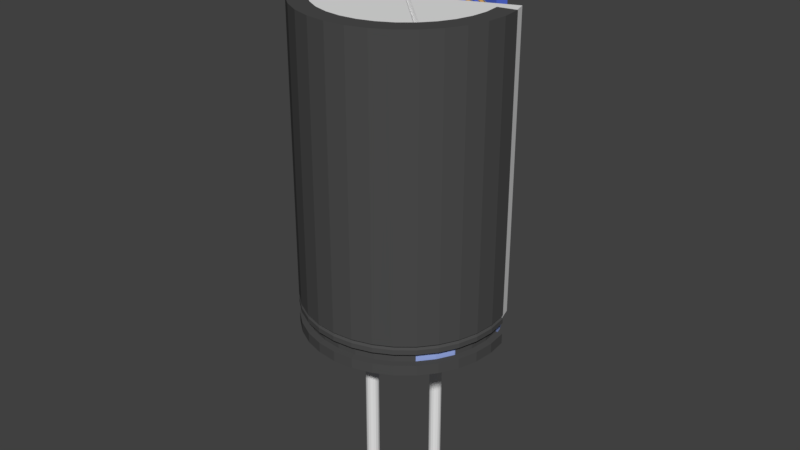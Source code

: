 # Source: kondenrazv.blend  (saved by Blender 2.79.0; exported with 4.5.12 LTS)
import bpy
from mathutils import Matrix  # noqa: F401  (used for matrix-valued properties, if any)

bpy.ops.wm.read_factory_settings(use_empty=True)
scene = bpy.context.scene
scene.name = 'Scene'

# ---- collections
col_collection_1 = bpy.data.collections.new('Collection 1'); scene.collection.children.link(col_collection_1)

# ---- materials (node trees are filled in below, after node groups)
mat_material_005 = bpy.data.materials.new('Material.005')
mat_material_005.alpha_threshold = 0.0
mat_material_005.use_transparent_shadow = False
mat_material_005.diffuse_color = (0.8, 0.4367, 0.1402, 1.0)
mat_material_005.roughness = 0.5
mat_material_004 = bpy.data.materials.new('Material.004')
mat_material_004.alpha_threshold = 0.0
mat_material_004.use_transparent_shadow = False
mat_material_004.diffuse_color = (0.3506, 0.3506, 0.3506, 1.0)
mat_material_004.roughness = 0.5
mat_material_006 = bpy.data.materials.new('Material.006')
mat_material_006.alpha_threshold = 0.0
mat_material_006.use_transparent_shadow = False
mat_material_006.diffuse_color = (0.1055, 0.1811, 0.8, 1.0)
mat_material_006.roughness = 0.5
mat_material_001 = bpy.data.materials.new('Material.001')
mat_material_001.alpha_threshold = 0.0
mat_material_001.use_transparent_shadow = False
mat_material_001.roughness = 0.5
mat_material_003 = bpy.data.materials.new('Material.003')
mat_material_003.alpha_threshold = 0.0
mat_material_003.use_transparent_shadow = False
mat_material_003.diffuse_color = (0.07324, 0.07324, 0.07324, 1.0)
mat_material_003.roughness = 0.5
mat_material_002 = bpy.data.materials.new('Material.002')
mat_material_002.alpha_threshold = 0.0
mat_material_002.use_transparent_shadow = False
mat_material_002.diffuse_color = (0.317, 0.414, 0.8, 1.0)
mat_material_002.roughness = 0.5

# ---- material node trees

# ---- world
world_world = bpy.data.worlds.new('World'); scene.world = world_world
world_world.color = (0.05088, 0.05088, 0.05088)
world_world.use_sun_shadow = False
world_world.sun_shadow_jitter_overblur = 0.0
world_world.cycles.sampling_method = 'MANUAL'

# ---- meshes
me_cylinder_044 = bpy.data.meshes.new('Cylinder.044')
me_cylinder_044.from_pydata([(3.033e-08, 0.2576, 0.6652), (3.033e-08, 0.2576, 3.97), (0.05025, 0.2526, 0.6652), (0.05025, 0.2526, 3.97), (0.09857, 0.238, 0.6652), (0.09857, 0.238, 3.97), (0.1431, 0.2142, 0.6652), (0.1431, 0.2142, 3.97), (0.1821, 0.1821, 0.6652), (0.1821, 0.1821, 3.97), (0.2142, 0.1431, 0.6652), (0.2142, 0.1431, 3.97), (0.238, 0.09857, 0.6652), (0.238, 0.09857, 3.97), (0.2526, 0.05025, 0.6652), (0.2526, 0.05025, 3.97), (0.2576, 2.52e-07, 0.6652), (0.2576, 2.52e-07, 3.97), (0.2526, -0.05025, 0.6652), (0.2526, -0.05025, 3.97), (0.238, -0.09857, 0.6652), (0.238, -0.09857, 3.97), (0.2142, -0.1431, 0.6652), (0.2142, -0.1431, 3.97), (0.1821, -0.1821, 0.6652), (0.1821, -0.1821, 3.97), (0.1431, -0.2142, 0.6652), (0.1431, -0.2142, 3.97), (0.09857, -0.238, 0.6652), (0.09857, -0.238, 3.97), (0.05025, -0.2526, 0.6652), (0.05025, -0.2526, 3.97), (-5.36e-08, -0.2576, 0.6652), (-5.36e-08, -0.2576, 3.97), (-0.05025, -0.2526, 0.6652), (-0.05025, -0.2526, 3.97), (-0.09857, -0.238, 0.6652), (-0.09857, -0.238, 3.97), (-0.1431, -0.2142, 0.6652), (-0.1431, -0.2142, 3.97), (-0.1821, -0.1821, 0.6652), (-0.1821, -0.1821, 3.97), (-0.2142, -0.1431, 0.6652), (-0.2142, -0.1431, 3.97), (-0.238, -0.09857, 0.6652), (-0.238, -0.09857, 3.97), (-0.2526, -0.05025, 0.6652), (-0.2526, -0.05025, 3.97), (-0.2576, 4.812e-07, 0.6652), (-0.2576, 4.812e-07, 3.97), (-0.2526, 0.05025, 0.6652), (-0.2526, 0.05025, 3.97), (-0.238, 0.09857, 0.6652), (-0.238, 0.09857, 3.97), (-0.2142, 0.1431, 0.6652), (-0.2142, 0.1431, 3.97), (-0.1821, 0.1821, 0.6652), (-0.1821, 0.1821, 3.97), (-0.1431, 0.2142, 0.6652), (-0.1431, 0.2142, 3.97), (-0.09857, 0.238, 0.6652), (-0.09857, 0.238, 3.97), (-0.05025, 0.2526, 0.6652), (-0.05025, 0.2526, 3.97)], [], [(0, 1, 3, 2), (2, 3, 5, 4), (4, 5, 7, 6), (6, 7, 9, 8), (8, 9, 11, 10), (10, 11, 13, 12), (12, 13, 15, 14), (14, 15, 17, 16), (16, 17, 19, 18), (18, 19, 21, 20), (20, 21, 23, 22), (22, 23, 25, 24), (24, 25, 27, 26), (26, 27, 29, 28), (28, 29, 31, 30), (30, 31, 33, 32), (32, 33, 35, 34), (34, 35, 37, 36), (36, 37, 39, 38), (38, 39, 41, 40), (40, 41, 43, 42), (42, 43, 45, 44), (44, 45, 47, 46), (46, 47, 49, 48), (48, 49, 51, 50), (50, 51, 53, 52), (52, 53, 55, 54), (54, 55, 57, 56), (56, 57, 59, 58), (58, 59, 61, 60), (3, 1, 63, 61, 59, 57, 55, 53, 51, 49, 47, 45, 43, 41, 39, 37, 35, 33, 31, 29, 27, 25, 23, 21, 19, 17, 15, 13, 11, 9, 7, 5), (60, 61, 63, 62), (62, 63, 1, 0), (0, 2, 4, 6, 8, 10, 12, 14, 16, 18, 20, 22, 24, 26, 28, 30, 32, 34, 36, 38, 40, 42, 44, 46, 48, 50, 52, 54, 56, 58, 60, 62)])
me_cylinder_044.materials.append(mat_material_005)
me_cylinder_044.use_remesh_preserve_volume = False
me_cylinder_044.use_remesh_preserve_attributes = False
me_cylinder_044.use_mirror_vertex_groups = False
me_cylinder_044.update()
me_cylinder_043 = bpy.data.meshes.new('Cylinder.043')
me_cylinder_043.from_pydata([(-7.396e-09, 1.137, 0.6671), (-7.396e-09, 1.137, 3.98), (0.2217, 1.115, 0.6671), (0.2217, 1.115, 3.98), (0.435, 1.05, 0.6671), (0.435, 1.05, 3.98), (0.6315, 0.9451, 0.6671), (0.6315, 0.9451, 3.98), (0.8037, 0.8037, 0.6671), (0.8037, 0.8037, 3.98), (0.9451, 0.6315, 0.6671), (0.9451, 0.6315, 3.98), (1.05, 0.435, 0.6671), (1.05, 0.435, 3.98), (1.115, 0.2217, 0.6671), (1.115, 0.2217, 3.98), (1.137, 4.239e-08, 0.6671), (1.137, 4.239e-08, 3.98), (1.115, -0.2217, 0.6671), (1.115, -0.2217, 3.98), (1.05, -0.435, 0.6671), (1.05, -0.435, 3.98), (0.9451, -0.6315, 0.6671), (0.9451, -0.6315, 3.98), (0.8037, -0.8037, 0.6671), (0.8037, -0.8037, 3.98), (0.6315, -0.9451, 0.6671), (0.6315, -0.9451, 3.98), (0.435, -1.05, 0.6671), (0.435, -1.05, 3.98), (0.2217, -1.115, 0.6671), (0.2217, -1.115, 3.98), (-3.778e-07, -1.137, 0.6671), (-3.778e-07, -1.137, 3.98), (-0.2217, -1.115, 0.6671), (-0.2217, -1.115, 3.98), (-0.435, -1.05, 0.6671), (-0.435, -1.05, 3.98), (-0.6315, -0.9451, 0.6671), (-0.6315, -0.9451, 3.98), (-0.8037, -0.8037, 0.6671), (-0.8037, -0.8037, 3.98), (-0.9451, -0.6315, 0.6671), (-0.9451, -0.6315, 3.98), (-1.05, -0.435, 0.6671), (-1.05, -0.435, 3.98), (-1.115, -0.2217, 0.6671), (-1.115, -0.2217, 3.98), (-1.137, 1.054e-06, 0.6671), (-1.137, 1.054e-06, 3.98), (-1.115, 0.2217, 0.6671), (-1.115, 0.2217, 3.98), (-1.05, 0.435, 0.6671), (-1.05, 0.435, 3.98), (-0.9451, 0.6315, 0.6671), (-0.9451, 0.6315, 3.98), (-0.8037, 0.8037, 0.6671), (-0.8037, 0.8037, 3.98), (-0.6315, 0.9451, 0.6671), (-0.6315, 0.9451, 3.98), (-0.435, 1.05, 0.6671), (-0.435, 1.05, 3.98), (-0.2217, 1.115, 0.6671), (-0.2217, 1.115, 3.98)], [], [(0, 1, 3, 2), (2, 3, 5, 4), (4, 5, 7, 6), (6, 7, 9, 8), (8, 9, 11, 10), (10, 11, 13, 12), (12, 13, 15, 14), (14, 15, 17, 16), (16, 17, 19, 18), (18, 19, 21, 20), (20, 21, 23, 22), (22, 23, 25, 24), (24, 25, 27, 26), (26, 27, 29, 28), (28, 29, 31, 30), (30, 31, 33, 32), (32, 33, 35, 34), (34, 35, 37, 36), (36, 37, 39, 38), (38, 39, 41, 40), (40, 41, 43, 42), (42, 43, 45, 44), (44, 45, 47, 46), (46, 47, 49, 48), (48, 49, 51, 50), (50, 51, 53, 52), (52, 53, 55, 54), (54, 55, 57, 56), (56, 57, 59, 58), (58, 59, 61, 60), (60, 61, 63, 62), (62, 63, 1, 0)])
me_cylinder_043.materials.append(mat_material_004)
me_cylinder_043.use_remesh_preserve_volume = False
me_cylinder_043.use_remesh_preserve_attributes = False
me_cylinder_043.use_mirror_vertex_groups = False
me_cylinder_043.update()
me_cylinder_042 = bpy.data.meshes.new('Cylinder.042')
me_cylinder_042.from_pydata([(-2.641e-09, 1.11, 0.6671), (-2.641e-09, 1.11, 3.98), (0.2172, 1.089, 0.6671), (0.2172, 1.089, 3.98), (0.4261, 1.025, 0.6671), (0.4261, 1.025, 3.98), (0.6186, 0.9228, 0.6671), (0.6186, 0.9228, 3.98), (0.7874, 0.7848, 0.6671), (0.7874, 0.7848, 3.98), (0.9259, 0.6166, 0.6671), (0.9259, 0.6166, 3.98), (1.029, 0.4247, 0.6671), (1.029, 0.4247, 3.98), (1.092, 0.2165, 0.6671), (1.092, 0.2165, 3.98), (1.114, 5.051e-08, 0.6671), (1.114, 5.051e-08, 3.98), (1.092, -0.2165, 0.6671), (1.092, -0.2165, 3.98), (1.029, -0.4247, 0.6671), (1.029, -0.4247, 3.98), (0.9259, -0.6166, 0.6671), (0.9259, -0.6166, 3.98), (0.7874, -0.7848, 0.6671), (0.7874, -0.7848, 3.98), (0.6186, -0.9228, 0.6671), (0.6186, -0.9228, 3.98), (0.4261, -1.025, 0.6671), (0.4261, -1.025, 3.98), (0.2172, -1.089, 0.6671), (0.2172, -1.089, 3.98), (-3.655e-07, -1.11, 0.6671), (-3.655e-07, -1.11, 3.98), (-0.2172, -1.089, 0.6671), (-0.2172, -1.089, 3.98), (-0.4261, -1.025, 0.6671), (-0.4261, -1.025, 3.98), (-0.6186, -0.9228, 0.6671), (-0.6186, -0.9228, 3.98), (-0.7874, -0.7848, 0.6671), (-0.7874, -0.7848, 3.98), (-0.9259, -0.6166, 0.6671), (-0.9259, -0.6166, 3.98), (-1.029, -0.4247, 0.6671), (-1.029, -0.4247, 3.98), (-1.092, -0.2165, 0.6671), (-1.092, -0.2165, 3.98), (-1.114, 1.038e-06, 0.6671), (-1.114, 1.038e-06, 3.98), (-1.092, 0.2165, 0.6671), (-1.092, 0.2165, 3.98), (-1.029, 0.4247, 0.6671), (-1.029, 0.4247, 3.98), (-0.9259, 0.6166, 0.6671), (-0.9259, 0.6166, 3.98), (-0.7874, 0.7848, 0.6671), (-0.7874, 0.7848, 3.98), (-0.6186, 0.9228, 0.6671), (-0.6186, 0.9228, 3.98), (-0.4261, 1.025, 0.6671), (-0.4261, 1.025, 3.98), (-0.2172, 1.089, 0.6671), (-0.2172, 1.089, 3.98)], [], [(0, 1, 3, 2), (2, 3, 5, 4), (4, 5, 7, 6), (6, 7, 9, 8), (8, 9, 11, 10), (10, 11, 13, 12), (12, 13, 15, 14), (14, 15, 17, 16), (16, 17, 19, 18), (18, 19, 21, 20), (20, 21, 23, 22), (22, 23, 25, 24), (24, 25, 27, 26), (26, 27, 29, 28), (28, 29, 31, 30), (30, 31, 33, 32), (32, 33, 35, 34), (34, 35, 37, 36), (36, 37, 39, 38), (38, 39, 41, 40), (40, 41, 43, 42), (42, 43, 45, 44), (44, 45, 47, 46), (46, 47, 49, 48), (48, 49, 51, 50), (50, 51, 53, 52), (52, 53, 55, 54), (54, 55, 57, 56), (56, 57, 59, 58), (58, 59, 61, 60), (60, 61, 63, 62), (62, 63, 1, 0)])
me_cylinder_042.materials.append(mat_material_005)
me_cylinder_042.use_remesh_preserve_volume = False
me_cylinder_042.use_remesh_preserve_attributes = False
me_cylinder_042.use_mirror_vertex_groups = False
me_cylinder_042.update()
me_cylinder_041 = bpy.data.meshes.new('Cylinder.041')
me_cylinder_041.from_pydata([(2.568e-09, 1.042, 0.6671), (2.568e-09, 1.042, 3.98), (0.2045, 1.022, 0.6671), (0.2045, 1.022, 3.98), (0.4011, 0.9624, 0.6671), (0.4011, 0.9624, 3.98), (0.5823, 0.8661, 0.6671), (0.5823, 0.8661, 3.98), (0.7412, 0.7366, 0.6671), (0.7412, 0.7366, 3.98), (0.8715, 0.5787, 0.6671), (0.8715, 0.5787, 3.98), (0.9684, 0.3986, 0.6671), (0.9684, 0.3986, 3.98), (1.028, 0.2032, 0.6671), (1.028, 0.2032, 3.98), (1.048, 6.483e-08, 0.6671), (1.048, 6.483e-08, 3.98), (1.028, -0.2032, 0.6671), (1.028, -0.2032, 3.98), (0.9684, -0.3986, 0.6671), (0.9684, -0.3986, 3.98), (0.8715, -0.5787, 0.6671), (0.8715, -0.5787, 3.98), (0.7412, -0.7366, 0.6671), (0.7412, -0.7366, 3.98), (0.5823, -0.8661, 0.6671), (0.5823, -0.8661, 3.98), (0.4011, -0.9624, 0.6671), (0.4011, -0.9624, 3.98), (0.2045, -1.022, 0.6671), (0.2045, -1.022, 3.98), (-3.39e-07, -1.042, 0.6671), (-3.39e-07, -1.042, 3.98), (-0.2045, -1.022, 0.6671), (-0.2045, -1.022, 3.98), (-0.4011, -0.9624, 0.6671), (-0.4011, -0.9624, 3.98), (-0.5823, -0.8661, 0.6671), (-0.5823, -0.8661, 3.98), (-0.7412, -0.7366, 0.6671), (-0.7412, -0.7366, 3.98), (-0.8715, -0.5787, 0.6671), (-0.8715, -0.5787, 3.98), (-0.9684, -0.3986, 0.6671), (-0.9684, -0.3986, 3.98), (-1.028, -0.2032, 0.6671), (-1.028, -0.2032, 3.98), (-1.048, 9.92e-07, 0.6671), (-1.048, 9.92e-07, 3.98), (-1.028, 0.2032, 0.6671), (-1.028, 0.2032, 3.98), (-0.9684, 0.3986, 0.6671), (-0.9684, 0.3986, 3.98), (-0.8715, 0.5787, 0.6671), (-0.8715, 0.5787, 3.98), (-0.7412, 0.7366, 0.6671), (-0.7412, 0.7366, 3.98), (-0.5823, 0.8661, 0.6671), (-0.5823, 0.8661, 3.98), (-0.4011, 0.9624, 0.6671), (-0.4011, 0.9624, 3.98), (-0.2045, 1.022, 0.6671), (-0.2045, 1.022, 3.98)], [], [(0, 1, 3, 2), (2, 3, 5, 4), (4, 5, 7, 6), (6, 7, 9, 8), (8, 9, 11, 10), (10, 11, 13, 12), (12, 13, 15, 14), (14, 15, 17, 16), (16, 17, 19, 18), (18, 19, 21, 20), (20, 21, 23, 22), (22, 23, 25, 24), (24, 25, 27, 26), (26, 27, 29, 28), (28, 29, 31, 30), (30, 31, 33, 32), (32, 33, 35, 34), (34, 35, 37, 36), (36, 37, 39, 38), (38, 39, 41, 40), (40, 41, 43, 42), (42, 43, 45, 44), (44, 45, 47, 46), (46, 47, 49, 48), (48, 49, 51, 50), (50, 51, 53, 52), (52, 53, 55, 54), (54, 55, 57, 56), (56, 57, 59, 58), (58, 59, 61, 60), (60, 61, 63, 62), (62, 63, 1, 0)])
me_cylinder_041.materials.append(mat_material_006)
me_cylinder_041.use_remesh_preserve_volume = False
me_cylinder_041.use_remesh_preserve_attributes = False
me_cylinder_041.use_mirror_vertex_groups = False
me_cylinder_041.update()
me_cylinder_040 = bpy.data.meshes.new('Cylinder.040')
me_cylinder_040.from_pydata([(2.568e-09, 1.042, 0.6671), (2.568e-09, 1.042, 3.98), (0.2045, 1.022, 0.6671), (0.2045, 1.022, 3.98), (0.4011, 0.9624, 0.6671), (0.4011, 0.9624, 3.98), (0.5823, 0.8661, 0.6671), (0.5823, 0.8661, 3.98), (0.7412, 0.7366, 0.6671), (0.7412, 0.7366, 3.98), (0.8715, 0.5787, 0.6671), (0.8715, 0.5787, 3.98), (0.9684, 0.3986, 0.6671), (0.9684, 0.3986, 3.98), (1.028, 0.2032, 0.6671), (1.028, 0.2032, 3.98), (1.048, 6.483e-08, 0.6671), (1.048, 6.483e-08, 3.98), (1.028, -0.2032, 0.6671), (1.028, -0.2032, 3.98), (0.9684, -0.3986, 0.6671), (0.9684, -0.3986, 3.98), (0.8715, -0.5787, 0.6671), (0.8715, -0.5787, 3.98), (0.7412, -0.7366, 0.6671), (0.7412, -0.7366, 3.98), (0.5823, -0.8661, 0.6671), (0.5823, -0.8661, 3.98), (0.4011, -0.9624, 0.6671), (0.4011, -0.9624, 3.98), (0.2045, -1.022, 0.6671), (0.2045, -1.022, 3.98), (-3.39e-07, -1.042, 0.6671), (-3.39e-07, -1.042, 3.98), (-0.2045, -1.022, 0.6671), (-0.2045, -1.022, 3.98), (-0.4011, -0.9624, 0.6671), (-0.4011, -0.9624, 3.98), (-0.5823, -0.8661, 0.6671), (-0.5823, -0.8661, 3.98), (-0.7412, -0.7366, 0.6671), (-0.7412, -0.7366, 3.98), (-0.8715, -0.5787, 0.6671), (-0.8715, -0.5787, 3.98), (-0.9684, -0.3986, 0.6671), (-0.9684, -0.3986, 3.98), (-1.028, -0.2032, 0.6671), (-1.028, -0.2032, 3.98), (-1.048, 9.92e-07, 0.6671), (-1.048, 9.92e-07, 3.98), (-1.028, 0.2032, 0.6671), (-1.028, 0.2032, 3.98), (-0.9684, 0.3986, 0.6671), (-0.9684, 0.3986, 3.98), (-0.8715, 0.5787, 0.6671), (-0.8715, 0.5787, 3.98), (-0.7412, 0.7366, 0.6671), (-0.7412, 0.7366, 3.98), (-0.5823, 0.8661, 0.6671), (-0.5823, 0.8661, 3.98), (-0.4011, 0.9624, 0.6671), (-0.4011, 0.9624, 3.98), (-0.2045, 1.022, 0.6671), (-0.2045, 1.022, 3.98)], [], [(0, 1, 3, 2), (2, 3, 5, 4), (4, 5, 7, 6), (6, 7, 9, 8), (8, 9, 11, 10), (10, 11, 13, 12), (12, 13, 15, 14), (14, 15, 17, 16), (16, 17, 19, 18), (18, 19, 21, 20), (20, 21, 23, 22), (22, 23, 25, 24), (24, 25, 27, 26), (26, 27, 29, 28), (28, 29, 31, 30), (30, 31, 33, 32), (32, 33, 35, 34), (34, 35, 37, 36), (36, 37, 39, 38), (38, 39, 41, 40), (40, 41, 43, 42), (42, 43, 45, 44), (44, 45, 47, 46), (46, 47, 49, 48), (48, 49, 51, 50), (50, 51, 53, 52), (52, 53, 55, 54), (54, 55, 57, 56), (56, 57, 59, 58), (58, 59, 61, 60), (60, 61, 63, 62), (62, 63, 1, 0)])
me_cylinder_040.materials.append(mat_material_006)
me_cylinder_040.use_remesh_preserve_volume = False
me_cylinder_040.use_remesh_preserve_attributes = False
me_cylinder_040.use_mirror_vertex_groups = False
me_cylinder_040.update()
me_cylinder_039 = bpy.data.meshes.new('Cylinder.039')
me_cylinder_039.from_pydata([(-2.641e-09, 1.11, 0.6671), (-2.641e-09, 1.11, 3.98), (0.2172, 1.089, 0.6671), (0.2172, 1.089, 3.98), (0.4261, 1.025, 0.6671), (0.4261, 1.025, 3.98), (0.6186, 0.9228, 0.6671), (0.6186, 0.9228, 3.98), (0.7874, 0.7848, 0.6671), (0.7874, 0.7848, 3.98), (0.9259, 0.6166, 0.6671), (0.9259, 0.6166, 3.98), (1.029, 0.4247, 0.6671), (1.029, 0.4247, 3.98), (1.092, 0.2165, 0.6671), (1.092, 0.2165, 3.98), (1.114, 5.051e-08, 0.6671), (1.114, 5.051e-08, 3.98), (1.092, -0.2165, 0.6671), (1.092, -0.2165, 3.98), (1.029, -0.4247, 0.6671), (1.029, -0.4247, 3.98), (0.9259, -0.6166, 0.6671), (0.9259, -0.6166, 3.98), (0.7874, -0.7848, 0.6671), (0.7874, -0.7848, 3.98), (0.6186, -0.9228, 0.6671), (0.6186, -0.9228, 3.98), (0.4261, -1.025, 0.6671), (0.4261, -1.025, 3.98), (0.2172, -1.089, 0.6671), (0.2172, -1.089, 3.98), (-3.655e-07, -1.11, 0.6671), (-3.655e-07, -1.11, 3.98), (-0.2172, -1.089, 0.6671), (-0.2172, -1.089, 3.98), (-0.4261, -1.025, 0.6671), (-0.4261, -1.025, 3.98), (-0.6186, -0.9228, 0.6671), (-0.6186, -0.9228, 3.98), (-0.7874, -0.7848, 0.6671), (-0.7874, -0.7848, 3.98), (-0.9259, -0.6166, 0.6671), (-0.9259, -0.6166, 3.98), (-1.029, -0.4247, 0.6671), (-1.029, -0.4247, 3.98), (-1.092, -0.2165, 0.6671), (-1.092, -0.2165, 3.98), (-1.114, 1.038e-06, 0.6671), (-1.114, 1.038e-06, 3.98), (-1.092, 0.2165, 0.6671), (-1.092, 0.2165, 3.98), (-1.029, 0.4247, 0.6671), (-1.029, 0.4247, 3.98), (-0.9259, 0.6166, 0.6671), (-0.9259, 0.6166, 3.98), (-0.7874, 0.7848, 0.6671), (-0.7874, 0.7848, 3.98), (-0.6186, 0.9228, 0.6671), (-0.6186, 0.9228, 3.98), (-0.4261, 1.025, 0.6671), (-0.4261, 1.025, 3.98), (-0.2172, 1.089, 0.6671), (-0.2172, 1.089, 3.98)], [], [(0, 1, 3, 2), (2, 3, 5, 4), (4, 5, 7, 6), (6, 7, 9, 8), (8, 9, 11, 10), (10, 11, 13, 12), (12, 13, 15, 14), (14, 15, 17, 16), (16, 17, 19, 18), (18, 19, 21, 20), (20, 21, 23, 22), (22, 23, 25, 24), (24, 25, 27, 26), (26, 27, 29, 28), (28, 29, 31, 30), (30, 31, 33, 32), (32, 33, 35, 34), (34, 35, 37, 36), (36, 37, 39, 38), (38, 39, 41, 40), (40, 41, 43, 42), (42, 43, 45, 44), (44, 45, 47, 46), (46, 47, 49, 48), (48, 49, 51, 50), (50, 51, 53, 52), (52, 53, 55, 54), (54, 55, 57, 56), (56, 57, 59, 58), (58, 59, 61, 60), (60, 61, 63, 62), (62, 63, 1, 0)])
me_cylinder_039.materials.append(mat_material_005)
me_cylinder_039.use_remesh_preserve_volume = False
me_cylinder_039.use_remesh_preserve_attributes = False
me_cylinder_039.use_mirror_vertex_groups = False
me_cylinder_039.update()
me_cylinder_038 = bpy.data.meshes.new('Cylinder.038')
me_cylinder_038.from_pydata([(-7.396e-09, 1.137, 0.6671), (-7.396e-09, 1.137, 3.98), (0.2217, 1.115, 0.6671), (0.2217, 1.115, 3.98), (0.435, 1.05, 0.6671), (0.435, 1.05, 3.98), (0.6315, 0.9451, 0.6671), (0.6315, 0.9451, 3.98), (0.8037, 0.8037, 0.6671), (0.8037, 0.8037, 3.98), (0.9451, 0.6315, 0.6671), (0.9451, 0.6315, 3.98), (1.05, 0.435, 0.6671), (1.05, 0.435, 3.98), (1.115, 0.2217, 0.6671), (1.115, 0.2217, 3.98), (1.137, 4.239e-08, 0.6671), (1.137, 4.239e-08, 3.98), (1.115, -0.2217, 0.6671), (1.115, -0.2217, 3.98), (1.05, -0.435, 0.6671), (1.05, -0.435, 3.98), (0.9451, -0.6315, 0.6671), (0.9451, -0.6315, 3.98), (0.8037, -0.8037, 0.6671), (0.8037, -0.8037, 3.98), (0.6315, -0.9451, 0.6671), (0.6315, -0.9451, 3.98), (0.435, -1.05, 0.6671), (0.435, -1.05, 3.98), (0.2217, -1.115, 0.6671), (0.2217, -1.115, 3.98), (-3.778e-07, -1.137, 0.6671), (-3.778e-07, -1.137, 3.98), (-0.2217, -1.115, 0.6671), (-0.2217, -1.115, 3.98), (-0.435, -1.05, 0.6671), (-0.435, -1.05, 3.98), (-0.6315, -0.9451, 0.6671), (-0.6315, -0.9451, 3.98), (-0.8037, -0.8037, 0.6671), (-0.8037, -0.8037, 3.98), (-0.9451, -0.6315, 0.6671), (-0.9451, -0.6315, 3.98), (-1.05, -0.435, 0.6671), (-1.05, -0.435, 3.98), (-1.115, -0.2217, 0.6671), (-1.115, -0.2217, 3.98), (-1.137, 1.054e-06, 0.6671), (-1.137, 1.054e-06, 3.98), (-1.115, 0.2217, 0.6671), (-1.115, 0.2217, 3.98), (-1.05, 0.435, 0.6671), (-1.05, 0.435, 3.98), (-0.9451, 0.6315, 0.6671), (-0.9451, 0.6315, 3.98), (-0.8037, 0.8037, 0.6671), (-0.8037, 0.8037, 3.98), (-0.6315, 0.9451, 0.6671), (-0.6315, 0.9451, 3.98), (-0.435, 1.05, 0.6671), (-0.435, 1.05, 3.98), (-0.2217, 1.115, 0.6671), (-0.2217, 1.115, 3.98)], [], [(0, 1, 3, 2), (2, 3, 5, 4), (4, 5, 7, 6), (6, 7, 9, 8), (8, 9, 11, 10), (10, 11, 13, 12), (12, 13, 15, 14), (14, 15, 17, 16), (16, 17, 19, 18), (18, 19, 21, 20), (20, 21, 23, 22), (22, 23, 25, 24), (24, 25, 27, 26), (26, 27, 29, 28), (28, 29, 31, 30), (30, 31, 33, 32), (32, 33, 35, 34), (34, 35, 37, 36), (36, 37, 39, 38), (38, 39, 41, 40), (40, 41, 43, 42), (42, 43, 45, 44), (44, 45, 47, 46), (46, 47, 49, 48), (48, 49, 51, 50), (50, 51, 53, 52), (52, 53, 55, 54), (54, 55, 57, 56), (56, 57, 59, 58), (58, 59, 61, 60), (60, 61, 63, 62), (62, 63, 1, 0)])
me_cylinder_038.materials.append(mat_material_004)
me_cylinder_038.use_remesh_preserve_volume = False
me_cylinder_038.use_remesh_preserve_attributes = False
me_cylinder_038.use_mirror_vertex_groups = False
me_cylinder_038.update()
me_cylinder_037 = bpy.data.meshes.new('Cylinder.037')
me_cylinder_037.from_pydata([(-7.396e-09, 1.137, 0.6671), (-7.396e-09, 1.137, 3.98), (0.2217, 1.115, 0.6671), (0.2217, 1.115, 3.98), (0.435, 1.05, 0.6671), (0.435, 1.05, 3.98), (0.6315, 0.9451, 0.6671), (0.6315, 0.9451, 3.98), (0.8037, 0.8037, 0.6671), (0.8037, 0.8037, 3.98), (0.9451, 0.6315, 0.6671), (0.9451, 0.6315, 3.98), (1.05, 0.435, 0.6671), (1.05, 0.435, 3.98), (1.115, 0.2217, 0.6671), (1.115, 0.2217, 3.98), (1.137, 4.239e-08, 0.6671), (1.137, 4.239e-08, 3.98), (1.115, -0.2217, 0.6671), (1.115, -0.2217, 3.98), (1.05, -0.435, 0.6671), (1.05, -0.435, 3.98), (0.9451, -0.6315, 0.6671), (0.9451, -0.6315, 3.98), (0.8037, -0.8037, 0.6671), (0.8037, -0.8037, 3.98), (0.6315, -0.9451, 0.6671), (0.6315, -0.9451, 3.98), (0.435, -1.05, 0.6671), (0.435, -1.05, 3.98), (0.2217, -1.115, 0.6671), (0.2217, -1.115, 3.98), (-3.778e-07, -1.137, 0.6671), (-3.778e-07, -1.137, 3.98), (-0.2217, -1.115, 0.6671), (-0.2217, -1.115, 3.98), (-0.435, -1.05, 0.6671), (-0.435, -1.05, 3.98), (-0.6315, -0.9451, 0.6671), (-0.6315, -0.9451, 3.98), (-0.8037, -0.8037, 0.6671), (-0.8037, -0.8037, 3.98), (-0.9451, -0.6315, 0.6671), (-0.9451, -0.6315, 3.98), (-1.05, -0.435, 0.6671), (-1.05, -0.435, 3.98), (-1.115, -0.2217, 0.6671), (-1.115, -0.2217, 3.98), (-1.137, 1.054e-06, 0.6671), (-1.137, 1.054e-06, 3.98), (-1.115, 0.2217, 0.6671), (-1.115, 0.2217, 3.98), (-1.05, 0.435, 0.6671), (-1.05, 0.435, 3.98), (-0.9451, 0.6315, 0.6671), (-0.9451, 0.6315, 3.98), (-0.8037, 0.8037, 0.6671), (-0.8037, 0.8037, 3.98), (-0.6315, 0.9451, 0.6671), (-0.6315, 0.9451, 3.98), (-0.435, 1.05, 0.6671), (-0.435, 1.05, 3.98), (-0.2217, 1.115, 0.6671), (-0.2217, 1.115, 3.98)], [], [(0, 1, 3, 2), (2, 3, 5, 4), (4, 5, 7, 6), (6, 7, 9, 8), (8, 9, 11, 10), (10, 11, 13, 12), (12, 13, 15, 14), (14, 15, 17, 16), (16, 17, 19, 18), (18, 19, 21, 20), (20, 21, 23, 22), (22, 23, 25, 24), (24, 25, 27, 26), (26, 27, 29, 28), (28, 29, 31, 30), (30, 31, 33, 32), (32, 33, 35, 34), (34, 35, 37, 36), (36, 37, 39, 38), (38, 39, 41, 40), (40, 41, 43, 42), (42, 43, 45, 44), (44, 45, 47, 46), (46, 47, 49, 48), (48, 49, 51, 50), (50, 51, 53, 52), (52, 53, 55, 54), (54, 55, 57, 56), (56, 57, 59, 58), (58, 59, 61, 60), (60, 61, 63, 62), (62, 63, 1, 0)])
me_cylinder_037.materials.append(mat_material_004)
me_cylinder_037.use_remesh_preserve_volume = False
me_cylinder_037.use_remesh_preserve_attributes = False
me_cylinder_037.use_mirror_vertex_groups = False
me_cylinder_037.update()
me_cylinder_036 = bpy.data.meshes.new('Cylinder.036')
me_cylinder_036.from_pydata([(-2.641e-09, 1.11, 0.6671), (-2.641e-09, 1.11, 3.98), (0.2172, 1.089, 0.6671), (0.2172, 1.089, 3.98), (0.4261, 1.025, 0.6671), (0.4261, 1.025, 3.98), (0.6186, 0.9228, 0.6671), (0.6186, 0.9228, 3.98), (0.7874, 0.7848, 0.6671), (0.7874, 0.7848, 3.98), (0.9259, 0.6166, 0.6671), (0.9259, 0.6166, 3.98), (1.029, 0.4247, 0.6671), (1.029, 0.4247, 3.98), (1.092, 0.2165, 0.6671), (1.092, 0.2165, 3.98), (1.114, 5.051e-08, 0.6671), (1.114, 5.051e-08, 3.98), (1.092, -0.2165, 0.6671), (1.092, -0.2165, 3.98), (1.029, -0.4247, 0.6671), (1.029, -0.4247, 3.98), (0.9259, -0.6166, 0.6671), (0.9259, -0.6166, 3.98), (0.7874, -0.7848, 0.6671), (0.7874, -0.7848, 3.98), (0.6186, -0.9228, 0.6671), (0.6186, -0.9228, 3.98), (0.4261, -1.025, 0.6671), (0.4261, -1.025, 3.98), (0.2172, -1.089, 0.6671), (0.2172, -1.089, 3.98), (-3.655e-07, -1.11, 0.6671), (-3.655e-07, -1.11, 3.98), (-0.2172, -1.089, 0.6671), (-0.2172, -1.089, 3.98), (-0.4261, -1.025, 0.6671), (-0.4261, -1.025, 3.98), (-0.6186, -0.9228, 0.6671), (-0.6186, -0.9228, 3.98), (-0.7874, -0.7848, 0.6671), (-0.7874, -0.7848, 3.98), (-0.9259, -0.6166, 0.6671), (-0.9259, -0.6166, 3.98), (-1.029, -0.4247, 0.6671), (-1.029, -0.4247, 3.98), (-1.092, -0.2165, 0.6671), (-1.092, -0.2165, 3.98), (-1.114, 1.038e-06, 0.6671), (-1.114, 1.038e-06, 3.98), (-1.092, 0.2165, 0.6671), (-1.092, 0.2165, 3.98), (-1.029, 0.4247, 0.6671), (-1.029, 0.4247, 3.98), (-0.9259, 0.6166, 0.6671), (-0.9259, 0.6166, 3.98), (-0.7874, 0.7848, 0.6671), (-0.7874, 0.7848, 3.98), (-0.6186, 0.9228, 0.6671), (-0.6186, 0.9228, 3.98), (-0.4261, 1.025, 0.6671), (-0.4261, 1.025, 3.98), (-0.2172, 1.089, 0.6671), (-0.2172, 1.089, 3.98)], [], [(0, 1, 3, 2), (2, 3, 5, 4), (4, 5, 7, 6), (6, 7, 9, 8), (8, 9, 11, 10), (10, 11, 13, 12), (12, 13, 15, 14), (14, 15, 17, 16), (16, 17, 19, 18), (18, 19, 21, 20), (20, 21, 23, 22), (22, 23, 25, 24), (24, 25, 27, 26), (26, 27, 29, 28), (28, 29, 31, 30), (30, 31, 33, 32), (32, 33, 35, 34), (34, 35, 37, 36), (36, 37, 39, 38), (38, 39, 41, 40), (40, 41, 43, 42), (42, 43, 45, 44), (44, 45, 47, 46), (46, 47, 49, 48), (48, 49, 51, 50), (50, 51, 53, 52), (52, 53, 55, 54), (54, 55, 57, 56), (56, 57, 59, 58), (58, 59, 61, 60), (60, 61, 63, 62), (62, 63, 1, 0)])
me_cylinder_036.materials.append(mat_material_005)
me_cylinder_036.use_remesh_preserve_volume = False
me_cylinder_036.use_remesh_preserve_attributes = False
me_cylinder_036.use_mirror_vertex_groups = False
me_cylinder_036.update()
me_cylinder_035 = bpy.data.meshes.new('Cylinder.035')
me_cylinder_035.from_pydata([(2.568e-09, 1.042, 0.6671), (2.568e-09, 1.042, 3.98), (0.2045, 1.022, 0.6671), (0.2045, 1.022, 3.98), (0.4011, 0.9624, 0.6671), (0.4011, 0.9624, 3.98), (0.5823, 0.8661, 0.6671), (0.5823, 0.8661, 3.98), (0.7412, 0.7366, 0.6671), (0.7412, 0.7366, 3.98), (0.8715, 0.5787, 0.6671), (0.8715, 0.5787, 3.98), (0.9684, 0.3986, 0.6671), (0.9684, 0.3986, 3.98), (1.028, 0.2032, 0.6671), (1.028, 0.2032, 3.98), (1.048, 6.483e-08, 0.6671), (1.048, 6.483e-08, 3.98), (1.028, -0.2032, 0.6671), (1.028, -0.2032, 3.98), (0.9684, -0.3986, 0.6671), (0.9684, -0.3986, 3.98), (0.8715, -0.5787, 0.6671), (0.8715, -0.5787, 3.98), (0.7412, -0.7366, 0.6671), (0.7412, -0.7366, 3.98), (0.5823, -0.8661, 0.6671), (0.5823, -0.8661, 3.98), (0.4011, -0.9624, 0.6671), (0.4011, -0.9624, 3.98), (0.2045, -1.022, 0.6671), (0.2045, -1.022, 3.98), (-3.39e-07, -1.042, 0.6671), (-3.39e-07, -1.042, 3.98), (-0.2045, -1.022, 0.6671), (-0.2045, -1.022, 3.98), (-0.4011, -0.9624, 0.6671), (-0.4011, -0.9624, 3.98), (-0.5823, -0.8661, 0.6671), (-0.5823, -0.8661, 3.98), (-0.7412, -0.7366, 0.6671), (-0.7412, -0.7366, 3.98), (-0.8715, -0.5787, 0.6671), (-0.8715, -0.5787, 3.98), (-0.9684, -0.3986, 0.6671), (-0.9684, -0.3986, 3.98), (-1.028, -0.2032, 0.6671), (-1.028, -0.2032, 3.98), (-1.048, 9.92e-07, 0.6671), (-1.048, 9.92e-07, 3.98), (-1.028, 0.2032, 0.6671), (-1.028, 0.2032, 3.98), (-0.9684, 0.3986, 0.6671), (-0.9684, 0.3986, 3.98), (-0.8715, 0.5787, 0.6671), (-0.8715, 0.5787, 3.98), (-0.7412, 0.7366, 0.6671), (-0.7412, 0.7366, 3.98), (-0.5823, 0.8661, 0.6671), (-0.5823, 0.8661, 3.98), (-0.4011, 0.9624, 0.6671), (-0.4011, 0.9624, 3.98), (-0.2045, 1.022, 0.6671), (-0.2045, 1.022, 3.98)], [], [(0, 1, 3, 2), (2, 3, 5, 4), (4, 5, 7, 6), (6, 7, 9, 8), (8, 9, 11, 10), (10, 11, 13, 12), (12, 13, 15, 14), (14, 15, 17, 16), (16, 17, 19, 18), (18, 19, 21, 20), (20, 21, 23, 22), (22, 23, 25, 24), (24, 25, 27, 26), (26, 27, 29, 28), (28, 29, 31, 30), (30, 31, 33, 32), (32, 33, 35, 34), (34, 35, 37, 36), (36, 37, 39, 38), (38, 39, 41, 40), (40, 41, 43, 42), (42, 43, 45, 44), (44, 45, 47, 46), (46, 47, 49, 48), (48, 49, 51, 50), (50, 51, 53, 52), (52, 53, 55, 54), (54, 55, 57, 56), (56, 57, 59, 58), (58, 59, 61, 60), (60, 61, 63, 62), (62, 63, 1, 0)])
me_cylinder_035.materials.append(mat_material_006)
me_cylinder_035.use_remesh_preserve_volume = False
me_cylinder_035.use_remesh_preserve_attributes = False
me_cylinder_035.use_mirror_vertex_groups = False
me_cylinder_035.update()
me_cylinder_034 = bpy.data.meshes.new('Cylinder.034')
me_cylinder_034.from_pydata([(2.568e-09, 1.042, 0.6671), (2.568e-09, 1.042, 3.98), (0.2045, 1.022, 0.6671), (0.2045, 1.022, 3.98), (0.4011, 0.9624, 0.6671), (0.4011, 0.9624, 3.98), (0.5823, 0.8661, 0.6671), (0.5823, 0.8661, 3.98), (0.7412, 0.7366, 0.6671), (0.7412, 0.7366, 3.98), (0.8715, 0.5787, 0.6671), (0.8715, 0.5787, 3.98), (0.9684, 0.3986, 0.6671), (0.9684, 0.3986, 3.98), (1.028, 0.2032, 0.6671), (1.028, 0.2032, 3.98), (1.048, 6.483e-08, 0.6671), (1.048, 6.483e-08, 3.98), (1.028, -0.2032, 0.6671), (1.028, -0.2032, 3.98), (0.9684, -0.3986, 0.6671), (0.9684, -0.3986, 3.98), (0.8715, -0.5787, 0.6671), (0.8715, -0.5787, 3.98), (0.7412, -0.7366, 0.6671), (0.7412, -0.7366, 3.98), (0.5823, -0.8661, 0.6671), (0.5823, -0.8661, 3.98), (0.4011, -0.9624, 0.6671), (0.4011, -0.9624, 3.98), (0.2045, -1.022, 0.6671), (0.2045, -1.022, 3.98), (-3.39e-07, -1.042, 0.6671), (-3.39e-07, -1.042, 3.98), (-0.2045, -1.022, 0.6671), (-0.2045, -1.022, 3.98), (-0.4011, -0.9624, 0.6671), (-0.4011, -0.9624, 3.98), (-0.5823, -0.8661, 0.6671), (-0.5823, -0.8661, 3.98), (-0.7412, -0.7366, 0.6671), (-0.7412, -0.7366, 3.98), (-0.8715, -0.5787, 0.6671), (-0.8715, -0.5787, 3.98), (-0.9684, -0.3986, 0.6671), (-0.9684, -0.3986, 3.98), (-1.028, -0.2032, 0.6671), (-1.028, -0.2032, 3.98), (-1.048, 9.92e-07, 0.6671), (-1.048, 9.92e-07, 3.98), (-1.028, 0.2032, 0.6671), (-1.028, 0.2032, 3.98), (-0.9684, 0.3986, 0.6671), (-0.9684, 0.3986, 3.98), (-0.8715, 0.5787, 0.6671), (-0.8715, 0.5787, 3.98), (-0.7412, 0.7366, 0.6671), (-0.7412, 0.7366, 3.98), (-0.5823, 0.8661, 0.6671), (-0.5823, 0.8661, 3.98), (-0.4011, 0.9624, 0.6671), (-0.4011, 0.9624, 3.98), (-0.2045, 1.022, 0.6671), (-0.2045, 1.022, 3.98)], [], [(0, 1, 3, 2), (2, 3, 5, 4), (4, 5, 7, 6), (6, 7, 9, 8), (8, 9, 11, 10), (10, 11, 13, 12), (12, 13, 15, 14), (14, 15, 17, 16), (16, 17, 19, 18), (18, 19, 21, 20), (20, 21, 23, 22), (22, 23, 25, 24), (24, 25, 27, 26), (26, 27, 29, 28), (28, 29, 31, 30), (30, 31, 33, 32), (32, 33, 35, 34), (34, 35, 37, 36), (36, 37, 39, 38), (38, 39, 41, 40), (40, 41, 43, 42), (42, 43, 45, 44), (44, 45, 47, 46), (46, 47, 49, 48), (48, 49, 51, 50), (50, 51, 53, 52), (52, 53, 55, 54), (54, 55, 57, 56), (56, 57, 59, 58), (58, 59, 61, 60), (60, 61, 63, 62), (62, 63, 1, 0)])
me_cylinder_034.materials.append(mat_material_006)
me_cylinder_034.use_remesh_preserve_volume = False
me_cylinder_034.use_remesh_preserve_attributes = False
me_cylinder_034.use_mirror_vertex_groups = False
me_cylinder_034.update()
me_cylinder_033 = bpy.data.meshes.new('Cylinder.033')
me_cylinder_033.from_pydata([(-2.641e-09, 1.11, 0.6671), (-2.641e-09, 1.11, 3.98), (0.2172, 1.089, 0.6671), (0.2172, 1.089, 3.98), (0.4261, 1.025, 0.6671), (0.4261, 1.025, 3.98), (0.6186, 0.9228, 0.6671), (0.6186, 0.9228, 3.98), (0.7874, 0.7848, 0.6671), (0.7874, 0.7848, 3.98), (0.9259, 0.6166, 0.6671), (0.9259, 0.6166, 3.98), (1.029, 0.4247, 0.6671), (1.029, 0.4247, 3.98), (1.092, 0.2165, 0.6671), (1.092, 0.2165, 3.98), (1.114, 5.051e-08, 0.6671), (1.114, 5.051e-08, 3.98), (1.092, -0.2165, 0.6671), (1.092, -0.2165, 3.98), (1.029, -0.4247, 0.6671), (1.029, -0.4247, 3.98), (0.9259, -0.6166, 0.6671), (0.9259, -0.6166, 3.98), (0.7874, -0.7848, 0.6671), (0.7874, -0.7848, 3.98), (0.6186, -0.9228, 0.6671), (0.6186, -0.9228, 3.98), (0.4261, -1.025, 0.6671), (0.4261, -1.025, 3.98), (0.2172, -1.089, 0.6671), (0.2172, -1.089, 3.98), (-3.655e-07, -1.11, 0.6671), (-3.655e-07, -1.11, 3.98), (-0.2172, -1.089, 0.6671), (-0.2172, -1.089, 3.98), (-0.4261, -1.025, 0.6671), (-0.4261, -1.025, 3.98), (-0.6186, -0.9228, 0.6671), (-0.6186, -0.9228, 3.98), (-0.7874, -0.7848, 0.6671), (-0.7874, -0.7848, 3.98), (-0.9259, -0.6166, 0.6671), (-0.9259, -0.6166, 3.98), (-1.029, -0.4247, 0.6671), (-1.029, -0.4247, 3.98), (-1.092, -0.2165, 0.6671), (-1.092, -0.2165, 3.98), (-1.114, 1.038e-06, 0.6671), (-1.114, 1.038e-06, 3.98), (-1.092, 0.2165, 0.6671), (-1.092, 0.2165, 3.98), (-1.029, 0.4247, 0.6671), (-1.029, 0.4247, 3.98), (-0.9259, 0.6166, 0.6671), (-0.9259, 0.6166, 3.98), (-0.7874, 0.7848, 0.6671), (-0.7874, 0.7848, 3.98), (-0.6186, 0.9228, 0.6671), (-0.6186, 0.9228, 3.98), (-0.4261, 1.025, 0.6671), (-0.4261, 1.025, 3.98), (-0.2172, 1.089, 0.6671), (-0.2172, 1.089, 3.98)], [], [(0, 1, 3, 2), (2, 3, 5, 4), (4, 5, 7, 6), (6, 7, 9, 8), (8, 9, 11, 10), (10, 11, 13, 12), (12, 13, 15, 14), (14, 15, 17, 16), (16, 17, 19, 18), (18, 19, 21, 20), (20, 21, 23, 22), (22, 23, 25, 24), (24, 25, 27, 26), (26, 27, 29, 28), (28, 29, 31, 30), (30, 31, 33, 32), (32, 33, 35, 34), (34, 35, 37, 36), (36, 37, 39, 38), (38, 39, 41, 40), (40, 41, 43, 42), (42, 43, 45, 44), (44, 45, 47, 46), (46, 47, 49, 48), (48, 49, 51, 50), (50, 51, 53, 52), (52, 53, 55, 54), (54, 55, 57, 56), (56, 57, 59, 58), (58, 59, 61, 60), (60, 61, 63, 62), (62, 63, 1, 0)])
me_cylinder_033.materials.append(mat_material_005)
me_cylinder_033.use_remesh_preserve_volume = False
me_cylinder_033.use_remesh_preserve_attributes = False
me_cylinder_033.use_mirror_vertex_groups = False
me_cylinder_033.update()
me_cylinder_032 = bpy.data.meshes.new('Cylinder.032')
me_cylinder_032.from_pydata([(-7.396e-09, 1.137, 0.6671), (-7.396e-09, 1.137, 3.98), (0.2217, 1.115, 0.6671), (0.2217, 1.115, 3.98), (0.435, 1.05, 0.6671), (0.435, 1.05, 3.98), (0.6315, 0.9451, 0.6671), (0.6315, 0.9451, 3.98), (0.8037, 0.8037, 0.6671), (0.8037, 0.8037, 3.98), (0.9451, 0.6315, 0.6671), (0.9451, 0.6315, 3.98), (1.05, 0.435, 0.6671), (1.05, 0.435, 3.98), (1.115, 0.2217, 0.6671), (1.115, 0.2217, 3.98), (1.137, 4.239e-08, 0.6671), (1.137, 4.239e-08, 3.98), (1.115, -0.2217, 0.6671), (1.115, -0.2217, 3.98), (1.05, -0.435, 0.6671), (1.05, -0.435, 3.98), (0.9451, -0.6315, 0.6671), (0.9451, -0.6315, 3.98), (0.8037, -0.8037, 0.6671), (0.8037, -0.8037, 3.98), (0.6315, -0.9451, 0.6671), (0.6315, -0.9451, 3.98), (0.435, -1.05, 0.6671), (0.435, -1.05, 3.98), (0.2217, -1.115, 0.6671), (0.2217, -1.115, 3.98), (-3.778e-07, -1.137, 0.6671), (-3.778e-07, -1.137, 3.98), (-0.2217, -1.115, 0.6671), (-0.2217, -1.115, 3.98), (-0.435, -1.05, 0.6671), (-0.435, -1.05, 3.98), (-0.6315, -0.9451, 0.6671), (-0.6315, -0.9451, 3.98), (-0.8037, -0.8037, 0.6671), (-0.8037, -0.8037, 3.98), (-0.9451, -0.6315, 0.6671), (-0.9451, -0.6315, 3.98), (-1.05, -0.435, 0.6671), (-1.05, -0.435, 3.98), (-1.115, -0.2217, 0.6671), (-1.115, -0.2217, 3.98), (-1.137, 1.054e-06, 0.6671), (-1.137, 1.054e-06, 3.98), (-1.115, 0.2217, 0.6671), (-1.115, 0.2217, 3.98), (-1.05, 0.435, 0.6671), (-1.05, 0.435, 3.98), (-0.9451, 0.6315, 0.6671), (-0.9451, 0.6315, 3.98), (-0.8037, 0.8037, 0.6671), (-0.8037, 0.8037, 3.98), (-0.6315, 0.9451, 0.6671), (-0.6315, 0.9451, 3.98), (-0.435, 1.05, 0.6671), (-0.435, 1.05, 3.98), (-0.2217, 1.115, 0.6671), (-0.2217, 1.115, 3.98)], [], [(0, 1, 3, 2), (2, 3, 5, 4), (4, 5, 7, 6), (6, 7, 9, 8), (8, 9, 11, 10), (10, 11, 13, 12), (12, 13, 15, 14), (14, 15, 17, 16), (16, 17, 19, 18), (18, 19, 21, 20), (20, 21, 23, 22), (22, 23, 25, 24), (24, 25, 27, 26), (26, 27, 29, 28), (28, 29, 31, 30), (30, 31, 33, 32), (32, 33, 35, 34), (34, 35, 37, 36), (36, 37, 39, 38), (38, 39, 41, 40), (40, 41, 43, 42), (42, 43, 45, 44), (44, 45, 47, 46), (46, 47, 49, 48), (48, 49, 51, 50), (50, 51, 53, 52), (52, 53, 55, 54), (54, 55, 57, 56), (56, 57, 59, 58), (58, 59, 61, 60), (60, 61, 63, 62), (62, 63, 1, 0)])
me_cylinder_032.materials.append(mat_material_004)
me_cylinder_032.use_remesh_preserve_volume = False
me_cylinder_032.use_remesh_preserve_attributes = False
me_cylinder_032.use_mirror_vertex_groups = False
me_cylinder_032.update()
me_cylinder_031 = bpy.data.meshes.new('Cylinder.031')
me_cylinder_031.from_pydata([(-7.396e-09, 1.137, 0.6671), (-7.396e-09, 1.137, 3.98), (0.2217, 1.115, 0.6671), (0.2217, 1.115, 3.98), (0.435, 1.05, 0.6671), (0.435, 1.05, 3.98), (0.6315, 0.9451, 0.6671), (0.6315, 0.9451, 3.98), (0.8037, 0.8037, 0.6671), (0.8037, 0.8037, 3.98), (0.9451, 0.6315, 0.6671), (0.9451, 0.6315, 3.98), (1.05, 0.435, 0.6671), (1.05, 0.435, 3.98), (1.115, 0.2217, 0.6671), (1.115, 0.2217, 3.98), (1.137, 4.239e-08, 0.6671), (1.137, 4.239e-08, 3.98), (1.115, -0.2217, 0.6671), (1.115, -0.2217, 3.98), (1.05, -0.435, 0.6671), (1.05, -0.435, 3.98), (0.9451, -0.6315, 0.6671), (0.9451, -0.6315, 3.98), (0.8037, -0.8037, 0.6671), (0.8037, -0.8037, 3.98), (0.6315, -0.9451, 0.6671), (0.6315, -0.9451, 3.98), (0.435, -1.05, 0.6671), (0.435, -1.05, 3.98), (0.2217, -1.115, 0.6671), (0.2217, -1.115, 3.98), (-3.778e-07, -1.137, 0.6671), (-3.778e-07, -1.137, 3.98), (-0.2217, -1.115, 0.6671), (-0.2217, -1.115, 3.98), (-0.435, -1.05, 0.6671), (-0.435, -1.05, 3.98), (-0.6315, -0.9451, 0.6671), (-0.6315, -0.9451, 3.98), (-0.8037, -0.8037, 0.6671), (-0.8037, -0.8037, 3.98), (-0.9451, -0.6315, 0.6671), (-0.9451, -0.6315, 3.98), (-1.05, -0.435, 0.6671), (-1.05, -0.435, 3.98), (-1.115, -0.2217, 0.6671), (-1.115, -0.2217, 3.98), (-1.137, 1.054e-06, 0.6671), (-1.137, 1.054e-06, 3.98), (-1.115, 0.2217, 0.6671), (-1.115, 0.2217, 3.98), (-1.05, 0.435, 0.6671), (-1.05, 0.435, 3.98), (-0.9451, 0.6315, 0.6671), (-0.9451, 0.6315, 3.98), (-0.8037, 0.8037, 0.6671), (-0.8037, 0.8037, 3.98), (-0.6315, 0.9451, 0.6671), (-0.6315, 0.9451, 3.98), (-0.435, 1.05, 0.6671), (-0.435, 1.05, 3.98), (-0.2217, 1.115, 0.6671), (-0.2217, 1.115, 3.98)], [], [(0, 1, 3, 2), (2, 3, 5, 4), (4, 5, 7, 6), (6, 7, 9, 8), (8, 9, 11, 10), (10, 11, 13, 12), (12, 13, 15, 14), (14, 15, 17, 16), (16, 17, 19, 18), (18, 19, 21, 20), (20, 21, 23, 22), (22, 23, 25, 24), (24, 25, 27, 26), (26, 27, 29, 28), (28, 29, 31, 30), (30, 31, 33, 32), (32, 33, 35, 34), (34, 35, 37, 36), (36, 37, 39, 38), (38, 39, 41, 40), (40, 41, 43, 42), (42, 43, 45, 44), (44, 45, 47, 46), (46, 47, 49, 48), (48, 49, 51, 50), (50, 51, 53, 52), (52, 53, 55, 54), (54, 55, 57, 56), (56, 57, 59, 58), (58, 59, 61, 60), (60, 61, 63, 62), (62, 63, 1, 0)])
me_cylinder_031.materials.append(mat_material_004)
me_cylinder_031.use_remesh_preserve_volume = False
me_cylinder_031.use_remesh_preserve_attributes = False
me_cylinder_031.use_mirror_vertex_groups = False
me_cylinder_031.update()
me_cylinder_030 = bpy.data.meshes.new('Cylinder.030')
me_cylinder_030.from_pydata([(-2.641e-09, 1.11, 0.6671), (-2.641e-09, 1.11, 3.98), (0.2172, 1.089, 0.6671), (0.2172, 1.089, 3.98), (0.4261, 1.025, 0.6671), (0.4261, 1.025, 3.98), (0.6186, 0.9228, 0.6671), (0.6186, 0.9228, 3.98), (0.7874, 0.7848, 0.6671), (0.7874, 0.7848, 3.98), (0.9259, 0.6166, 0.6671), (0.9259, 0.6166, 3.98), (1.029, 0.4247, 0.6671), (1.029, 0.4247, 3.98), (1.092, 0.2165, 0.6671), (1.092, 0.2165, 3.98), (1.114, 5.051e-08, 0.6671), (1.114, 5.051e-08, 3.98), (1.092, -0.2165, 0.6671), (1.092, -0.2165, 3.98), (1.029, -0.4247, 0.6671), (1.029, -0.4247, 3.98), (0.9259, -0.6166, 0.6671), (0.9259, -0.6166, 3.98), (0.7874, -0.7848, 0.6671), (0.7874, -0.7848, 3.98), (0.6186, -0.9228, 0.6671), (0.6186, -0.9228, 3.98), (0.4261, -1.025, 0.6671), (0.4261, -1.025, 3.98), (0.2172, -1.089, 0.6671), (0.2172, -1.089, 3.98), (-3.655e-07, -1.11, 0.6671), (-3.655e-07, -1.11, 3.98), (-0.2172, -1.089, 0.6671), (-0.2172, -1.089, 3.98), (-0.4261, -1.025, 0.6671), (-0.4261, -1.025, 3.98), (-0.6186, -0.9228, 0.6671), (-0.6186, -0.9228, 3.98), (-0.7874, -0.7848, 0.6671), (-0.7874, -0.7848, 3.98), (-0.9259, -0.6166, 0.6671), (-0.9259, -0.6166, 3.98), (-1.029, -0.4247, 0.6671), (-1.029, -0.4247, 3.98), (-1.092, -0.2165, 0.6671), (-1.092, -0.2165, 3.98), (-1.114, 1.038e-06, 0.6671), (-1.114, 1.038e-06, 3.98), (-1.092, 0.2165, 0.6671), (-1.092, 0.2165, 3.98), (-1.029, 0.4247, 0.6671), (-1.029, 0.4247, 3.98), (-0.9259, 0.6166, 0.6671), (-0.9259, 0.6166, 3.98), (-0.7874, 0.7848, 0.6671), (-0.7874, 0.7848, 3.98), (-0.6186, 0.9228, 0.6671), (-0.6186, 0.9228, 3.98), (-0.4261, 1.025, 0.6671), (-0.4261, 1.025, 3.98), (-0.2172, 1.089, 0.6671), (-0.2172, 1.089, 3.98)], [], [(0, 1, 3, 2), (2, 3, 5, 4), (4, 5, 7, 6), (6, 7, 9, 8), (8, 9, 11, 10), (10, 11, 13, 12), (12, 13, 15, 14), (14, 15, 17, 16), (16, 17, 19, 18), (18, 19, 21, 20), (20, 21, 23, 22), (22, 23, 25, 24), (24, 25, 27, 26), (26, 27, 29, 28), (28, 29, 31, 30), (30, 31, 33, 32), (32, 33, 35, 34), (34, 35, 37, 36), (36, 37, 39, 38), (38, 39, 41, 40), (40, 41, 43, 42), (42, 43, 45, 44), (44, 45, 47, 46), (46, 47, 49, 48), (48, 49, 51, 50), (50, 51, 53, 52), (52, 53, 55, 54), (54, 55, 57, 56), (56, 57, 59, 58), (58, 59, 61, 60), (60, 61, 63, 62), (62, 63, 1, 0)])
me_cylinder_030.materials.append(mat_material_005)
me_cylinder_030.use_remesh_preserve_volume = False
me_cylinder_030.use_remesh_preserve_attributes = False
me_cylinder_030.use_mirror_vertex_groups = False
me_cylinder_030.update()
me_cylinder_029 = bpy.data.meshes.new('Cylinder.029')
me_cylinder_029.from_pydata([(2.568e-09, 1.042, 0.6671), (2.568e-09, 1.042, 3.98), (0.2045, 1.022, 0.6671), (0.2045, 1.022, 3.98), (0.4011, 0.9624, 0.6671), (0.4011, 0.9624, 3.98), (0.5823, 0.8661, 0.6671), (0.5823, 0.8661, 3.98), (0.7412, 0.7366, 0.6671), (0.7412, 0.7366, 3.98), (0.8715, 0.5787, 0.6671), (0.8715, 0.5787, 3.98), (0.9684, 0.3986, 0.6671), (0.9684, 0.3986, 3.98), (1.028, 0.2032, 0.6671), (1.028, 0.2032, 3.98), (1.048, 6.483e-08, 0.6671), (1.048, 6.483e-08, 3.98), (1.028, -0.2032, 0.6671), (1.028, -0.2032, 3.98), (0.9684, -0.3986, 0.6671), (0.9684, -0.3986, 3.98), (0.8715, -0.5787, 0.6671), (0.8715, -0.5787, 3.98), (0.7412, -0.7366, 0.6671), (0.7412, -0.7366, 3.98), (0.5823, -0.8661, 0.6671), (0.5823, -0.8661, 3.98), (0.4011, -0.9624, 0.6671), (0.4011, -0.9624, 3.98), (0.2045, -1.022, 0.6671), (0.2045, -1.022, 3.98), (-3.39e-07, -1.042, 0.6671), (-3.39e-07, -1.042, 3.98), (-0.2045, -1.022, 0.6671), (-0.2045, -1.022, 3.98), (-0.4011, -0.9624, 0.6671), (-0.4011, -0.9624, 3.98), (-0.5823, -0.8661, 0.6671), (-0.5823, -0.8661, 3.98), (-0.7412, -0.7366, 0.6671), (-0.7412, -0.7366, 3.98), (-0.8715, -0.5787, 0.6671), (-0.8715, -0.5787, 3.98), (-0.9684, -0.3986, 0.6671), (-0.9684, -0.3986, 3.98), (-1.028, -0.2032, 0.6671), (-1.028, -0.2032, 3.98), (-1.048, 9.92e-07, 0.6671), (-1.048, 9.92e-07, 3.98), (-1.028, 0.2032, 0.6671), (-1.028, 0.2032, 3.98), (-0.9684, 0.3986, 0.6671), (-0.9684, 0.3986, 3.98), (-0.8715, 0.5787, 0.6671), (-0.8715, 0.5787, 3.98), (-0.7412, 0.7366, 0.6671), (-0.7412, 0.7366, 3.98), (-0.5823, 0.8661, 0.6671), (-0.5823, 0.8661, 3.98), (-0.4011, 0.9624, 0.6671), (-0.4011, 0.9624, 3.98), (-0.2045, 1.022, 0.6671), (-0.2045, 1.022, 3.98)], [], [(0, 1, 3, 2), (2, 3, 5, 4), (4, 5, 7, 6), (6, 7, 9, 8), (8, 9, 11, 10), (10, 11, 13, 12), (12, 13, 15, 14), (14, 15, 17, 16), (16, 17, 19, 18), (18, 19, 21, 20), (20, 21, 23, 22), (22, 23, 25, 24), (24, 25, 27, 26), (26, 27, 29, 28), (28, 29, 31, 30), (30, 31, 33, 32), (32, 33, 35, 34), (34, 35, 37, 36), (36, 37, 39, 38), (38, 39, 41, 40), (40, 41, 43, 42), (42, 43, 45, 44), (44, 45, 47, 46), (46, 47, 49, 48), (48, 49, 51, 50), (50, 51, 53, 52), (52, 53, 55, 54), (54, 55, 57, 56), (56, 57, 59, 58), (58, 59, 61, 60), (60, 61, 63, 62), (62, 63, 1, 0)])
me_cylinder_029.materials.append(mat_material_006)
me_cylinder_029.use_remesh_preserve_volume = False
me_cylinder_029.use_remesh_preserve_attributes = False
me_cylinder_029.use_mirror_vertex_groups = False
me_cylinder_029.update()
me_cylinder_028 = bpy.data.meshes.new('Cylinder.028')
me_cylinder_028.from_pydata([(2.568e-09, 1.042, 0.6671), (2.568e-09, 1.042, 3.98), (0.2045, 1.022, 0.6671), (0.2045, 1.022, 3.98), (0.4011, 0.9624, 0.6671), (0.4011, 0.9624, 3.98), (0.5823, 0.8661, 0.6671), (0.5823, 0.8661, 3.98), (0.7412, 0.7366, 0.6671), (0.7412, 0.7366, 3.98), (0.8715, 0.5787, 0.6671), (0.8715, 0.5787, 3.98), (0.9684, 0.3986, 0.6671), (0.9684, 0.3986, 3.98), (1.028, 0.2032, 0.6671), (1.028, 0.2032, 3.98), (1.048, 6.483e-08, 0.6671), (1.048, 6.483e-08, 3.98), (1.028, -0.2032, 0.6671), (1.028, -0.2032, 3.98), (0.9684, -0.3986, 0.6671), (0.9684, -0.3986, 3.98), (0.8715, -0.5787, 0.6671), (0.8715, -0.5787, 3.98), (0.7412, -0.7366, 0.6671), (0.7412, -0.7366, 3.98), (0.5823, -0.8661, 0.6671), (0.5823, -0.8661, 3.98), (0.4011, -0.9624, 0.6671), (0.4011, -0.9624, 3.98), (0.2045, -1.022, 0.6671), (0.2045, -1.022, 3.98), (-3.39e-07, -1.042, 0.6671), (-3.39e-07, -1.042, 3.98), (-0.2045, -1.022, 0.6671), (-0.2045, -1.022, 3.98), (-0.4011, -0.9624, 0.6671), (-0.4011, -0.9624, 3.98), (-0.5823, -0.8661, 0.6671), (-0.5823, -0.8661, 3.98), (-0.7412, -0.7366, 0.6671), (-0.7412, -0.7366, 3.98), (-0.8715, -0.5787, 0.6671), (-0.8715, -0.5787, 3.98), (-0.9684, -0.3986, 0.6671), (-0.9684, -0.3986, 3.98), (-1.028, -0.2032, 0.6671), (-1.028, -0.2032, 3.98), (-1.048, 9.92e-07, 0.6671), (-1.048, 9.92e-07, 3.98), (-1.028, 0.2032, 0.6671), (-1.028, 0.2032, 3.98), (-0.9684, 0.3986, 0.6671), (-0.9684, 0.3986, 3.98), (-0.8715, 0.5787, 0.6671), (-0.8715, 0.5787, 3.98), (-0.7412, 0.7366, 0.6671), (-0.7412, 0.7366, 3.98), (-0.5823, 0.8661, 0.6671), (-0.5823, 0.8661, 3.98), (-0.4011, 0.9624, 0.6671), (-0.4011, 0.9624, 3.98), (-0.2045, 1.022, 0.6671), (-0.2045, 1.022, 3.98)], [], [(0, 1, 3, 2), (2, 3, 5, 4), (4, 5, 7, 6), (6, 7, 9, 8), (8, 9, 11, 10), (10, 11, 13, 12), (12, 13, 15, 14), (14, 15, 17, 16), (16, 17, 19, 18), (18, 19, 21, 20), (20, 21, 23, 22), (22, 23, 25, 24), (24, 25, 27, 26), (26, 27, 29, 28), (28, 29, 31, 30), (30, 31, 33, 32), (32, 33, 35, 34), (34, 35, 37, 36), (36, 37, 39, 38), (38, 39, 41, 40), (40, 41, 43, 42), (42, 43, 45, 44), (44, 45, 47, 46), (46, 47, 49, 48), (48, 49, 51, 50), (50, 51, 53, 52), (52, 53, 55, 54), (54, 55, 57, 56), (56, 57, 59, 58), (58, 59, 61, 60), (60, 61, 63, 62), (62, 63, 1, 0)])
me_cylinder_028.materials.append(mat_material_006)
me_cylinder_028.use_remesh_preserve_volume = False
me_cylinder_028.use_remesh_preserve_attributes = False
me_cylinder_028.use_mirror_vertex_groups = False
me_cylinder_028.update()
me_cylinder_027 = bpy.data.meshes.new('Cylinder.027')
me_cylinder_027.from_pydata([(-2.641e-09, 1.11, 0.6671), (-2.641e-09, 1.11, 3.98), (0.2172, 1.089, 0.6671), (0.2172, 1.089, 3.98), (0.4261, 1.025, 0.6671), (0.4261, 1.025, 3.98), (0.6186, 0.9228, 0.6671), (0.6186, 0.9228, 3.98), (0.7874, 0.7848, 0.6671), (0.7874, 0.7848, 3.98), (0.9259, 0.6166, 0.6671), (0.9259, 0.6166, 3.98), (1.029, 0.4247, 0.6671), (1.029, 0.4247, 3.98), (1.092, 0.2165, 0.6671), (1.092, 0.2165, 3.98), (1.114, 5.051e-08, 0.6671), (1.114, 5.051e-08, 3.98), (1.092, -0.2165, 0.6671), (1.092, -0.2165, 3.98), (1.029, -0.4247, 0.6671), (1.029, -0.4247, 3.98), (0.9259, -0.6166, 0.6671), (0.9259, -0.6166, 3.98), (0.7874, -0.7848, 0.6671), (0.7874, -0.7848, 3.98), (0.6186, -0.9228, 0.6671), (0.6186, -0.9228, 3.98), (0.4261, -1.025, 0.6671), (0.4261, -1.025, 3.98), (0.2172, -1.089, 0.6671), (0.2172, -1.089, 3.98), (-3.655e-07, -1.11, 0.6671), (-3.655e-07, -1.11, 3.98), (-0.2172, -1.089, 0.6671), (-0.2172, -1.089, 3.98), (-0.4261, -1.025, 0.6671), (-0.4261, -1.025, 3.98), (-0.6186, -0.9228, 0.6671), (-0.6186, -0.9228, 3.98), (-0.7874, -0.7848, 0.6671), (-0.7874, -0.7848, 3.98), (-0.9259, -0.6166, 0.6671), (-0.9259, -0.6166, 3.98), (-1.029, -0.4247, 0.6671), (-1.029, -0.4247, 3.98), (-1.092, -0.2165, 0.6671), (-1.092, -0.2165, 3.98), (-1.114, 1.038e-06, 0.6671), (-1.114, 1.038e-06, 3.98), (-1.092, 0.2165, 0.6671), (-1.092, 0.2165, 3.98), (-1.029, 0.4247, 0.6671), (-1.029, 0.4247, 3.98), (-0.9259, 0.6166, 0.6671), (-0.9259, 0.6166, 3.98), (-0.7874, 0.7848, 0.6671), (-0.7874, 0.7848, 3.98), (-0.6186, 0.9228, 0.6671), (-0.6186, 0.9228, 3.98), (-0.4261, 1.025, 0.6671), (-0.4261, 1.025, 3.98), (-0.2172, 1.089, 0.6671), (-0.2172, 1.089, 3.98)], [], [(0, 1, 3, 2), (2, 3, 5, 4), (4, 5, 7, 6), (6, 7, 9, 8), (8, 9, 11, 10), (10, 11, 13, 12), (12, 13, 15, 14), (14, 15, 17, 16), (16, 17, 19, 18), (18, 19, 21, 20), (20, 21, 23, 22), (22, 23, 25, 24), (24, 25, 27, 26), (26, 27, 29, 28), (28, 29, 31, 30), (30, 31, 33, 32), (32, 33, 35, 34), (34, 35, 37, 36), (36, 37, 39, 38), (38, 39, 41, 40), (40, 41, 43, 42), (42, 43, 45, 44), (44, 45, 47, 46), (46, 47, 49, 48), (48, 49, 51, 50), (50, 51, 53, 52), (52, 53, 55, 54), (54, 55, 57, 56), (56, 57, 59, 58), (58, 59, 61, 60), (60, 61, 63, 62), (62, 63, 1, 0)])
me_cylinder_027.materials.append(mat_material_005)
me_cylinder_027.use_remesh_preserve_volume = False
me_cylinder_027.use_remesh_preserve_attributes = False
me_cylinder_027.use_mirror_vertex_groups = False
me_cylinder_027.update()
me_cylinder_026 = bpy.data.meshes.new('Cylinder.026')
me_cylinder_026.from_pydata([(-7.396e-09, 1.137, 0.6671), (-7.396e-09, 1.137, 3.98), (0.2217, 1.115, 0.6671), (0.2217, 1.115, 3.98), (0.435, 1.05, 0.6671), (0.435, 1.05, 3.98), (0.6315, 0.9451, 0.6671), (0.6315, 0.9451, 3.98), (0.8037, 0.8037, 0.6671), (0.8037, 0.8037, 3.98), (0.9451, 0.6315, 0.6671), (0.9451, 0.6315, 3.98), (1.05, 0.435, 0.6671), (1.05, 0.435, 3.98), (1.115, 0.2217, 0.6671), (1.115, 0.2217, 3.98), (1.137, 4.239e-08, 0.6671), (1.137, 4.239e-08, 3.98), (1.115, -0.2217, 0.6671), (1.115, -0.2217, 3.98), (1.05, -0.435, 0.6671), (1.05, -0.435, 3.98), (0.9451, -0.6315, 0.6671), (0.9451, -0.6315, 3.98), (0.8037, -0.8037, 0.6671), (0.8037, -0.8037, 3.98), (0.6315, -0.9451, 0.6671), (0.6315, -0.9451, 3.98), (0.435, -1.05, 0.6671), (0.435, -1.05, 3.98), (0.2217, -1.115, 0.6671), (0.2217, -1.115, 3.98), (-3.778e-07, -1.137, 0.6671), (-3.778e-07, -1.137, 3.98), (-0.2217, -1.115, 0.6671), (-0.2217, -1.115, 3.98), (-0.435, -1.05, 0.6671), (-0.435, -1.05, 3.98), (-0.6315, -0.9451, 0.6671), (-0.6315, -0.9451, 3.98), (-0.8037, -0.8037, 0.6671), (-0.8037, -0.8037, 3.98), (-0.9451, -0.6315, 0.6671), (-0.9451, -0.6315, 3.98), (-1.05, -0.435, 0.6671), (-1.05, -0.435, 3.98), (-1.115, -0.2217, 0.6671), (-1.115, -0.2217, 3.98), (-1.137, 1.054e-06, 0.6671), (-1.137, 1.054e-06, 3.98), (-1.115, 0.2217, 0.6671), (-1.115, 0.2217, 3.98), (-1.05, 0.435, 0.6671), (-1.05, 0.435, 3.98), (-0.9451, 0.6315, 0.6671), (-0.9451, 0.6315, 3.98), (-0.8037, 0.8037, 0.6671), (-0.8037, 0.8037, 3.98), (-0.6315, 0.9451, 0.6671), (-0.6315, 0.9451, 3.98), (-0.435, 1.05, 0.6671), (-0.435, 1.05, 3.98), (-0.2217, 1.115, 0.6671), (-0.2217, 1.115, 3.98)], [], [(0, 1, 3, 2), (2, 3, 5, 4), (4, 5, 7, 6), (6, 7, 9, 8), (8, 9, 11, 10), (10, 11, 13, 12), (12, 13, 15, 14), (14, 15, 17, 16), (16, 17, 19, 18), (18, 19, 21, 20), (20, 21, 23, 22), (22, 23, 25, 24), (24, 25, 27, 26), (26, 27, 29, 28), (28, 29, 31, 30), (30, 31, 33, 32), (32, 33, 35, 34), (34, 35, 37, 36), (36, 37, 39, 38), (38, 39, 41, 40), (40, 41, 43, 42), (42, 43, 45, 44), (44, 45, 47, 46), (46, 47, 49, 48), (48, 49, 51, 50), (50, 51, 53, 52), (52, 53, 55, 54), (54, 55, 57, 56), (56, 57, 59, 58), (58, 59, 61, 60), (60, 61, 63, 62), (62, 63, 1, 0)])
me_cylinder_026.materials.append(mat_material_004)
me_cylinder_026.use_remesh_preserve_volume = False
me_cylinder_026.use_remesh_preserve_attributes = False
me_cylinder_026.use_mirror_vertex_groups = False
me_cylinder_026.update()
me_cylinder_025 = bpy.data.meshes.new('Cylinder.025')
me_cylinder_025.from_pydata([(-1.383, 2.988, 0.6422), (-1.383, 2.988, 3.956), (0.9451, 0.65, 0.6671), (0.9451, 0.65, 3.98), (1.05, 0.435, 0.6671), (1.05, 0.435, 3.98), (1.115, 0.2217, 0.6671), (1.115, 0.2217, 3.98), (1.137, 0.0, 0.6671), (1.137, 0.0, 3.98), (1.115, -0.2217, 0.6671), (1.115, -0.2217, 3.98), (1.05, -0.435, 0.6671), (1.05, -0.435, 3.98), (0.9451, -0.6315, 0.6671), (0.9451, -0.6315, 3.98), (0.8037, -0.8037, 0.6671), (0.8037, -0.8037, 3.98), (0.6315, -0.9451, 0.6671), (0.6315, -0.9451, 3.98), (0.435, -1.05, 0.6671), (0.435, -1.05, 3.98), (0.2217, -1.115, 0.6671), (0.2217, -1.115, 3.98), (-3.874e-07, -1.137, 0.6671), (-3.874e-07, -1.137, 3.98), (-0.2217, -1.115, 0.6671), (-0.2217, -1.115, 3.98), (-0.435, -1.05, 0.6671), (-0.435, -1.05, 3.98), (-0.6315, -0.9451, 0.6671), (-0.6315, -0.9451, 3.98), (-0.8037, -0.8037, 0.6671), (-0.8037, -0.8037, 3.98), (-0.9451, -0.6315, 0.6671), (-0.9451, -0.6315, 3.98), (-1.05, -0.435, 0.6671), (-1.05, -0.435, 3.98), (-1.115, -0.2217, 0.6671), (-1.115, -0.2217, 3.98), (-1.137, 9.537e-07, 0.6671), (-1.137, 9.537e-07, 3.98), (-1.115, 0.2218, 0.6671), (-1.115, 0.2218, 3.98), (-1.05, 0.435, 0.6671), (-1.05, 0.435, 3.98), (-0.9451, 0.6514, 0.6671), (-0.9451, 0.6514, 3.98), (-0.8656, 1.006, 0.6671), (-0.8656, 1.006, 3.98), (-0.9344, 1.561, 0.6655), (-0.9344, 1.561, 3.979), (-1.238, 2.27, 0.6386), (-1.238, 2.27, 3.952), (-1.452, 2.763, 0.6444), (-1.452, 2.763, 3.958)], [], [(2, 3, 5, 4), (4, 5, 7, 6), (6, 7, 9, 8), (8, 9, 11, 10), (10, 11, 13, 12), (12, 13, 15, 14), (14, 15, 17, 16), (16, 17, 19, 18), (18, 19, 21, 20), (20, 21, 23, 22), (22, 23, 25, 24), (24, 25, 27, 26), (26, 27, 29, 28), (28, 29, 31, 30), (30, 31, 33, 32), (32, 33, 35, 34), (34, 35, 37, 36), (36, 37, 39, 38), (38, 39, 41, 40), (40, 41, 43, 42), (42, 43, 45, 44), (44, 45, 47, 46), (46, 47, 49, 48), (48, 49, 51, 50), (50, 51, 53, 52), (52, 53, 55, 54), (54, 55, 1, 0)])
me_cylinder_025.materials.append(mat_material_004)
me_cylinder_025.use_remesh_preserve_volume = False
me_cylinder_025.use_remesh_preserve_attributes = False
me_cylinder_025.use_mirror_vertex_groups = False
me_cylinder_025.update()
me_cylinder_024 = bpy.data.meshes.new('Cylinder.024')
me_cylinder_024.from_pydata([(-1.167, 2.821, 0.6671), (-1.167, 2.821, 3.98), (0.9259, 0.6166, 0.6671), (0.9259, 0.6166, 3.98), (1.029, 0.4247, 0.6671), (1.029, 0.4247, 3.98), (1.092, 0.2165, 0.6671), (1.092, 0.2165, 3.98), (1.114, 0.0, 0.6671), (1.114, 0.0, 3.98), (1.092, -0.2165, 0.6671), (1.092, -0.2165, 3.98), (1.029, -0.4247, 0.6671), (1.029, -0.4247, 3.98), (0.9259, -0.6166, 0.6671), (0.9259, -0.6166, 3.98), (0.7874, -0.7848, 0.6671), (0.7874, -0.7848, 3.98), (0.6186, -0.9228, 0.6671), (0.6186, -0.9228, 3.98), (0.4261, -1.025, 0.6671), (0.4261, -1.025, 3.98), (0.2172, -1.089, 0.6671), (0.2172, -1.089, 3.98), (-3.576e-07, -1.11, 0.6671), (-3.576e-07, -1.11, 3.98), (-0.2172, -1.089, 0.6671), (-0.2172, -1.089, 3.98), (-0.4261, -1.025, 0.6671), (-0.4261, -1.025, 3.98), (-0.6186, -0.9228, 0.6671), (-0.6186, -0.9228, 3.98), (-0.7874, -0.7848, 0.6671), (-0.7874, -0.7848, 3.98), (-0.9259, -0.6166, 0.6671), (-0.9259, -0.6166, 3.98), (-1.029, -0.4247, 0.6671), (-1.029, -0.4247, 3.98), (-1.092, -0.2165, 0.6671), (-1.092, -0.2165, 3.98), (-1.114, 9.537e-07, 0.6671), (-1.114, 9.537e-07, 3.98), (-1.092, 0.2165, 0.6671), (-1.092, 0.2165, 3.98), (-1.029, 0.4247, 0.6671), (-1.029, 0.4247, 3.98), (-0.9259, 0.6177, 0.6671), (-0.9259, 0.6177, 3.98), (-0.7931, 0.84, 0.6671), (-0.7931, 0.84, 3.98), (-0.688, 1.086, 0.6671), (-0.688, 1.086, 3.98), (-0.6934, 1.435, 0.6671), (-0.6934, 1.435, 3.98), (-0.83, 2.168, 0.6671), (-0.83, 2.168, 3.98), (-1.162, 3.087, 3.98), (-1.162, 3.087, 0.6671)], [], [(0, 1, 56, 57), (2, 3, 5, 4), (4, 5, 7, 6), (6, 7, 9, 8), (8, 9, 11, 10), (10, 11, 13, 12), (12, 13, 15, 14), (14, 15, 17, 16), (16, 17, 19, 18), (18, 19, 21, 20), (20, 21, 23, 22), (22, 23, 25, 24), (24, 25, 27, 26), (26, 27, 29, 28), (28, 29, 31, 30), (30, 31, 33, 32), (32, 33, 35, 34), (34, 35, 37, 36), (36, 37, 39, 38), (38, 39, 41, 40), (40, 41, 43, 42), (42, 43, 45, 44), (44, 45, 47, 46), (46, 47, 49, 48), (48, 49, 51, 50), (50, 51, 53, 52), (52, 53, 55, 54), (54, 55, 1, 0)])
me_cylinder_024.materials.append(mat_material_005)
me_cylinder_024.use_remesh_preserve_volume = False
me_cylinder_024.use_remesh_preserve_attributes = False
me_cylinder_024.use_mirror_vertex_groups = False
me_cylinder_024.update()
me_cylinder_023 = bpy.data.meshes.new('Cylinder.023')
me_cylinder_023.from_pydata([(-0.748, 2.831, 0.6671), (-0.748, 2.831, 3.98), (0.8715, 0.5787, 0.6671), (0.8715, 0.5787, 3.98), (0.9684, 0.3986, 0.6671), (0.9684, 0.3986, 3.98), (1.028, 0.2032, 0.6671), (1.028, 0.2032, 3.98), (1.048, 6.483e-08, 0.6671), (1.048, 6.483e-08, 3.98), (1.028, -0.2032, 0.6671), (1.028, -0.2032, 3.98), (0.9684, -0.3986, 0.6671), (0.9684, -0.3986, 3.98), (0.8715, -0.5787, 0.6671), (0.8715, -0.5787, 3.98), (0.7412, -0.7366, 0.6671), (0.7412, -0.7366, 3.98), (0.5823, -0.8661, 0.6671), (0.5823, -0.8661, 3.98), (0.4011, -0.9624, 0.6671), (0.4011, -0.9624, 3.98), (0.2045, -1.022, 0.6671), (0.2045, -1.022, 3.98), (-3.39e-07, -1.042, 0.6671), (-3.39e-07, -1.042, 3.98), (-0.2045, -1.022, 0.6671), (-0.2045, -1.022, 3.98), (-0.4011, -0.9624, 0.6671), (-0.4011, -0.9624, 3.98), (-0.5823, -0.8661, 0.6671), (-0.5823, -0.8661, 3.98), (-0.7412, -0.7366, 0.6671), (-0.7412, -0.7366, 3.98), (-0.8715, -0.5787, 0.6671), (-0.8715, -0.5787, 3.98), (-0.9684, -0.3986, 0.6671), (-0.9684, -0.3986, 3.98), (-1.028, -0.2032, 0.6671), (-1.028, -0.2032, 3.98), (-1.048, 9.92e-07, 0.6671), (-1.048, 9.92e-07, 3.98), (-1.028, 0.2032, 0.6671), (-1.028, 0.2032, 3.98), (-0.9684, 0.3986, 0.6671), (-0.9684, 0.3986, 3.98), (-0.8715, 0.5787, 0.6671), (-0.8715, 0.5787, 3.98), (-0.7412, 0.7366, 0.6671), (-0.7412, 0.7366, 3.98), (-0.5823, 0.8751, 0.6671), (-0.5823, 0.8751, 3.98), (-0.4371, 1.312, 0.6671), (-0.4371, 1.312, 3.98), (-0.6245, 2.156, 0.6671), (-0.6245, 2.156, 3.98), (-0.7255, 3.076, 3.98), (-0.7255, 3.076, 0.6671)], [], [(0, 1, 56, 57), (2, 3, 5, 4), (4, 5, 7, 6), (6, 7, 9, 8), (8, 9, 11, 10), (10, 11, 13, 12), (12, 13, 15, 14), (14, 15, 17, 16), (16, 17, 19, 18), (18, 19, 21, 20), (20, 21, 23, 22), (22, 23, 25, 24), (24, 25, 27, 26), (26, 27, 29, 28), (28, 29, 31, 30), (30, 31, 33, 32), (32, 33, 35, 34), (34, 35, 37, 36), (36, 37, 39, 38), (38, 39, 41, 40), (40, 41, 43, 42), (42, 43, 45, 44), (44, 45, 47, 46), (46, 47, 49, 48), (48, 49, 51, 50), (50, 51, 53, 52), (52, 53, 55, 54), (54, 55, 1, 0)])
me_cylinder_023.materials.append(mat_material_006)
me_cylinder_023.use_remesh_preserve_volume = False
me_cylinder_023.use_remesh_preserve_attributes = False
me_cylinder_023.use_mirror_vertex_groups = False
me_cylinder_023.update()
me_cylinder_007 = bpy.data.meshes.new('Cylinder.007')
me_cylinder_007.from_pydata([(-2.155, 2.212, 0.5711), (-2.155, 2.212, 3.884), (0.8715, 0.5787, 0.6671), (0.8715, 0.5787, 3.98), (0.9684, 0.3986, 0.6671), (0.9684, 0.3986, 3.98), (1.028, 0.2032, 0.6671), (1.028, 0.2032, 3.98), (1.048, 6.483e-08, 0.6671), (1.048, 6.483e-08, 3.98), (1.028, -0.2032, 0.6671), (1.028, -0.2032, 3.98), (0.9684, -0.3986, 0.6671), (0.9684, -0.3986, 3.98), (0.8715, -0.5787, 0.6671), (0.8715, -0.5787, 3.98), (0.7412, -0.7366, 0.6671), (0.7412, -0.7366, 3.98), (0.5823, -0.8661, 0.6671), (0.5823, -0.8661, 3.98), (0.4011, -0.9624, 0.6671), (0.4011, -0.9624, 3.98), (0.2045, -1.022, 0.6671), (0.2045, -1.022, 3.98), (-3.39e-07, -1.042, 0.6671), (-3.39e-07, -1.042, 3.98), (-0.2045, -1.022, 0.6671), (-0.2045, -1.022, 3.98), (-0.4011, -0.9624, 0.6671), (-0.4011, -0.9624, 3.98), (-0.5823, -0.8661, 0.6671), (-0.5823, -0.8661, 3.98), (-0.7412, -0.7366, 0.6671), (-0.7412, -0.7366, 3.98), (-0.8715, -0.5787, 0.6671), (-0.8715, -0.5787, 3.98), (-0.9684, -0.3986, 0.6671), (-0.9684, -0.3986, 3.98), (-1.028, -0.2032, 0.6671), (-1.028, -0.2032, 3.98), (-1.048, 9.92e-07, 0.6671), (-1.048, 9.92e-07, 3.98), (-1.028, 0.2032, 0.6671), (-1.028, 0.2032, 3.98), (-0.9748, 0.4229, 0.6575), (-0.9748, 0.4229, 3.971), (-0.901, 0.6866, 0.6247), (-0.901, 0.6866, 3.938), (-0.9687, 0.9636, 0.5779), (-0.9687, 0.9636, 3.891), (-1.565, 1.437, 0.5592), (-1.565, 1.437, 3.873), (-1.983, 1.754, 0.5838), (-1.983, 1.754, 3.897), (-2.193, 2.023, 0.5785), (-2.193, 2.023, 3.892)], [], [(2, 3, 5, 4), (4, 5, 7, 6), (6, 7, 9, 8), (8, 9, 11, 10), (10, 11, 13, 12), (12, 13, 15, 14), (14, 15, 17, 16), (16, 17, 19, 18), (18, 19, 21, 20), (20, 21, 23, 22), (22, 23, 25, 24), (24, 25, 27, 26), (26, 27, 29, 28), (28, 29, 31, 30), (30, 31, 33, 32), (32, 33, 35, 34), (34, 35, 37, 36), (36, 37, 39, 38), (38, 39, 41, 40), (40, 41, 43, 42), (42, 43, 45, 44), (44, 45, 47, 46), (46, 47, 49, 48), (48, 49, 51, 50), (50, 51, 53, 52), (52, 53, 55, 54), (54, 55, 1, 0)])
me_cylinder_007.materials.append(mat_material_006)
me_cylinder_007.use_remesh_preserve_volume = False
me_cylinder_007.use_remesh_preserve_attributes = False
me_cylinder_007.use_mirror_vertex_groups = False
me_cylinder_007.update()
me_cylinder_004 = bpy.data.meshes.new('Cylinder.004')
me_cylinder_004.from_pydata([(-2.39, 2.17, 0.6224), (-2.39, 2.17, 3.936), (0.9193, 0.6245, 0.6665), (0.9193, 0.6245, 3.98), (1.029, 0.4247, 0.6671), (1.029, 0.4247, 3.98), (1.092, 0.2165, 0.6671), (1.092, 0.2165, 3.98), (1.114, 5.051e-08, 0.6671), (1.114, 5.051e-08, 3.98), (1.092, -0.2165, 0.6671), (1.092, -0.2165, 3.98), (1.029, -0.4247, 0.6671), (1.029, -0.4247, 3.98), (0.9259, -0.6166, 0.6671), (0.9259, -0.6166, 3.98), (0.7874, -0.7848, 0.6671), (0.7874, -0.7848, 3.98), (0.6186, -0.9228, 0.6671), (0.6186, -0.9228, 3.98), (0.4261, -1.025, 0.6671), (0.4261, -1.025, 3.98), (0.2172, -1.089, 0.6671), (0.2172, -1.089, 3.98), (-3.655e-07, -1.11, 0.6671), (-3.655e-07, -1.11, 3.98), (-0.2172, -1.089, 0.6671), (-0.2172, -1.089, 3.98), (-0.4261, -1.025, 0.6671), (-0.4261, -1.025, 3.98), (-0.6186, -0.9228, 0.6671), (-0.6186, -0.9228, 3.98), (-0.7874, -0.7848, 0.6671), (-0.7874, -0.7848, 3.98), (-0.9259, -0.6166, 0.6671), (-0.9259, -0.6166, 3.98), (-1.029, -0.4247, 0.6671), (-1.029, -0.4247, 3.98), (-1.092, -0.2165, 0.6671), (-1.092, -0.2165, 3.98), (-1.114, 1.038e-06, 0.6671), (-1.114, 1.038e-06, 3.98), (-1.092, 0.2165, 0.6671), (-1.092, 0.2165, 3.98), (-1.029, 0.4247, 0.6671), (-1.029, 0.4247, 3.98), (-0.9869, 0.6481, 0.6648), (-0.9869, 0.6481, 3.978), (-1.092, 0.9016, 0.6588), (-1.092, 0.9016, 3.972), (-1.292, 1.15, 0.6507), (-1.292, 1.15, 3.964), (-1.935, 1.622, 0.6367), (-1.935, 1.622, 3.95), (-2.261, 1.918, 0.6284), (-2.261, 1.918, 3.942), (-2.313, 2.345, 3.933), (-2.313, 2.345, 0.62)], [], [(0, 1, 56, 57), (2, 3, 5, 4), (4, 5, 7, 6), (6, 7, 9, 8), (8, 9, 11, 10), (10, 11, 13, 12), (12, 13, 15, 14), (14, 15, 17, 16), (16, 17, 19, 18), (18, 19, 21, 20), (20, 21, 23, 22), (22, 23, 25, 24), (24, 25, 27, 26), (26, 27, 29, 28), (28, 29, 31, 30), (30, 31, 33, 32), (32, 33, 35, 34), (34, 35, 37, 36), (36, 37, 39, 38), (38, 39, 41, 40), (40, 41, 43, 42), (42, 43, 45, 44), (44, 45, 47, 46), (46, 47, 49, 48), (48, 49, 51, 50), (50, 51, 53, 52), (52, 53, 55, 54), (54, 55, 1, 0)])
me_cylinder_004.materials.append(mat_material_005)
me_cylinder_004.use_remesh_preserve_volume = False
me_cylinder_004.use_remesh_preserve_attributes = False
me_cylinder_004.use_mirror_vertex_groups = False
me_cylinder_004.update()
me_cylinder_002 = bpy.data.meshes.new('Cylinder.002')
me_cylinder_002.from_pydata([(-2.561, 2.051, 0.6971), (-2.561, 2.051, 4.011), (0.9451, 0.6315, 0.6671), (0.9451, 0.6315, 3.98), (1.05, 0.435, 0.6671), (1.05, 0.435, 3.98), (1.115, 0.2217, 0.6671), (1.115, 0.2217, 3.98), (1.137, 4.239e-08, 0.6671), (1.137, 4.239e-08, 3.98), (1.115, -0.2217, 0.6671), (1.115, -0.2217, 3.98), (1.05, -0.435, 0.6671), (1.05, -0.435, 3.98), (0.9451, -0.6315, 0.6671), (0.9451, -0.6315, 3.98), (0.8037, -0.8037, 0.6671), (0.8037, -0.8037, 3.98), (0.6315, -0.9451, 0.6671), (0.6315, -0.9451, 3.98), (0.435, -1.05, 0.6671), (0.435, -1.05, 3.98), (0.2217, -1.115, 0.6671), (0.2217, -1.115, 3.98), (-3.778e-07, -1.137, 0.6671), (-3.778e-07, -1.137, 3.98), (-0.2217, -1.115, 0.6671), (-0.2217, -1.115, 3.98), (-0.435, -1.05, 0.6671), (-0.435, -1.05, 3.98), (-0.6315, -0.9451, 0.6671), (-0.6315, -0.9451, 3.98), (-0.8037, -0.8037, 0.6671), (-0.8037, -0.8037, 3.98), (-0.9451, -0.6315, 0.6671), (-0.9451, -0.6315, 3.98), (-1.05, -0.435, 0.6671), (-1.05, -0.435, 3.98), (-1.115, -0.2217, 0.6671), (-1.115, -0.2217, 3.98), (-1.137, 1.054e-06, 0.6671), (-1.137, 1.054e-06, 3.98), (-1.115, 0.2217, 0.6671), (-1.115, 0.2217, 3.98), (-1.075, 0.4292, 0.6653), (-1.075, 0.4292, 3.979), (-1.055, 0.6054, 0.6614), (-1.055, 0.6054, 3.975), (-1.138, 0.7815, 0.6501), (-1.138, 0.7815, 3.964), (-1.476, 1.023, 0.6455), (-1.476, 1.023, 3.959), (-1.754, 1.253, 0.6691), (-1.754, 1.253, 3.982), (-2.204, 1.633, 0.6964), (-2.204, 1.633, 4.01), (-2.534, 2.298, 4.025), (-2.534, 2.298, 0.7115)], [], [(0, 1, 56, 57), (2, 3, 5, 4), (4, 5, 7, 6), (6, 7, 9, 8), (8, 9, 11, 10), (10, 11, 13, 12), (12, 13, 15, 14), (14, 15, 17, 16), (16, 17, 19, 18), (18, 19, 21, 20), (20, 21, 23, 22), (22, 23, 25, 24), (24, 25, 27, 26), (26, 27, 29, 28), (28, 29, 31, 30), (30, 31, 33, 32), (32, 33, 35, 34), (34, 35, 37, 36), (36, 37, 39, 38), (38, 39, 41, 40), (40, 41, 43, 42), (42, 43, 45, 44), (44, 45, 47, 46), (46, 47, 49, 48), (48, 49, 51, 50), (50, 51, 53, 52), (52, 53, 55, 54), (54, 55, 1, 0)])
me_cylinder_002.materials.append(mat_material_004)
me_cylinder_002.use_remesh_preserve_volume = False
me_cylinder_002.use_remesh_preserve_attributes = False
me_cylinder_002.use_mirror_vertex_groups = False
me_cylinder_002.update()
me_plane = bpy.data.meshes.new('Plane')
me_plane.from_pydata([(1.063, 0.4399, 4.086), (1.128, 0.2241, 4.086), (1.15, -0.0003444, 4.086), (1.128, -0.2248, 4.086), (1.063, -0.4406, 4.086), (0.9565, -0.6395, 4.086), (0.8135, -0.8138, 4.055), (0.6391, -0.9569, 4.086), (0.4402, -1.063, 4.086), (0.2244, -1.129, 4.086), (-8.979e-07, -1.151, 4.086), (-0.2244, -1.129, 4.086), (-0.4402, -1.063, 4.086), (-0.6391, -0.9569, 4.086), (-0.8135, -0.8138, 4.055), (-0.9565, -0.6395, 4.086), (-1.063, -0.4406, 4.086), (-1.128, -0.2248, 4.086), (-1.15, -0.0003434, 4.086), (-1.128, 0.2241, 4.086), (-1.063, 0.4399, 4.086), (1.077, 0.4463, 0.6573), (1.144, 0.2275, 0.6573), (1.166, 3.459e-08, 0.6573), (1.144, -0.2275, 0.6573), (1.077, -0.4463, 0.6573), (0.9697, -0.6479, 0.6573), (0.8246, -0.8246, 0.6573), (0.6479, -0.9697, 0.6573), (0.4463, -1.077, 0.6573), (0.2275, -1.144, 0.6573), (-3.883e-07, -1.166, 0.6573), (-0.2275, -1.144, 0.6573), (-0.4463, -1.077, 0.6573), (-0.6479, -0.9697, 0.6573), (-0.8246, -0.8246, 0.6573), (-0.9697, -0.6479, 0.6573), (-1.077, -0.4463, 0.6573), (-1.144, -0.2275, 0.6573), (-1.166, 1.073e-06, 0.6573), (-1.144, 0.2275, 0.6573), (-1.077, 0.4463, 0.6573), (-1.983e-07, 0.0, 4.055), (-0.7961, -0.8281, 4.086), (-0.807, -0.8391, 0.6573), (-0.8262, -0.7982, 4.086), (-0.8376, -0.8088, 0.6573), (0.8299, -0.7938, 4.086), (0.8413, -0.8043, 0.6573), (0.7936, -0.8301, 4.086), (0.8046, -0.8411, 0.6573), (-1.983e-07, -0.02973, 4.086), (-0.02233, 0.01579, 4.086), (0.02228, 0.0167, 4.086), (1.077, 0.4463, 4.086), (1.144, 0.2275, 4.086), (1.166, 3.459e-08, 4.086), (1.144, -0.2275, 4.086), (1.077, -0.4463, 4.086), (0.9697, -0.6479, 4.086), (0.8413, -0.8043, 4.086), (0.8046, -0.8411, 4.086), (0.8246, -0.8246, 4.086), (0.4463, -1.077, 4.086), (0.6479, -0.9697, 4.086), (0.2275, -1.144, 4.086), (-3.883e-07, -1.166, 4.086), (-0.2275, -1.144, 4.086), (-0.4463, -1.077, 4.086), (-0.6479, -0.9697, 4.086), (-0.807, -0.8391, 4.086), (-0.8376, -0.8088, 4.086), (-0.8246, -0.8246, 4.086), (-1.077, -0.4463, 4.086), (-0.9697, -0.6479, 4.086), (-1.144, -0.2275, 4.086), (-1.166, 1.073e-06, 4.086), (-1.144, 0.2275, 4.086), (-1.077, 0.4463, 4.086)], [], [(78, 41, 40, 77), (77, 40, 39, 76), (76, 39, 38, 75), (75, 38, 37, 73), (73, 37, 36, 74), (71, 46, 35, 72), (70, 44, 34, 69), (69, 34, 33, 68), (68, 33, 32, 67), (67, 32, 31, 66), (66, 31, 30, 65), (65, 30, 29, 63), (63, 29, 28, 64), (61, 50, 27, 62), (60, 48, 26, 59), (59, 26, 25, 58), (58, 25, 24, 57), (57, 24, 23, 56), (56, 23, 22, 55), (55, 22, 21, 54), (72, 35, 44, 70), (74, 36, 46, 71), (62, 27, 48, 60), (64, 28, 50, 61), (19, 52, 20), (18, 52, 19), (18, 17, 52), (52, 17, 16), (45, 52, 15), (52, 16, 15), (1, 0, 53), (2, 1, 53), (53, 47, 5), (43, 13, 51), (3, 53, 4), (4, 53, 5), (3, 2, 53), (42, 14, 43, 51), (49, 51, 7), (51, 12, 11), (7, 51, 8), (51, 11, 10), (8, 51, 9), (9, 51, 10), (51, 13, 12), (45, 14, 42, 52), (49, 6, 42, 51), (42, 6, 47, 53), (70, 43, 14), (65, 63, 8), (20, 78, 77), (55, 54, 0), (19, 20, 77), (55, 0, 1), (19, 77, 76), (56, 55, 1), (18, 19, 76), (56, 1, 2), (18, 76, 75), (57, 56, 2), (17, 18, 75), (57, 2, 3), (75, 73, 17), (4, 58, 3), (59, 58, 4), (73, 16, 17), (73, 74, 16), (5, 59, 4), (63, 64, 7), (74, 15, 16), (74, 71, 15), (47, 60, 5), (58, 57, 3), (71, 45, 15), (60, 47, 6), (14, 45, 71), (62, 60, 6), (14, 71, 72), (72, 70, 14), (49, 61, 6), (61, 62, 6), (60, 59, 5), (70, 69, 43), (7, 64, 49), (64, 61, 49), (66, 65, 9), (69, 68, 13), (8, 63, 7), (68, 12, 13), (68, 67, 12), (9, 65, 8), (69, 13, 43), (67, 11, 12), (67, 66, 11), (10, 66, 9), (66, 10, 11)])
me_plane.materials.append(mat_material_001)
me_plane.use_remesh_preserve_volume = False
me_plane.use_remesh_preserve_attributes = False
me_plane.use_mirror_vertex_groups = False
me_plane.update()
me_cylinder_006 = bpy.data.meshes.new('Cylinder.006')
me_cylinder_006.from_pydata([(1.171, 0.2329, 0.3802), (1.194, 2.845e-08, 0.3802), (1.171, -0.2329, 0.3802), (1.103, -0.4568, 0.3802), (0.9925, -0.6631, 0.3802), (0.844, -0.844, 0.3802), (0.6631, -0.9925, 0.3802), (0.4568, -1.103, 0.3802), (0.2329, -1.171, 0.3802), (-3.993e-07, -1.194, 0.3802), (-0.2329, -1.171, 0.3802), (-0.4568, -1.103, 0.3802), (-0.6631, -0.9925, 0.3802), (-0.844, -0.844, 0.3802), (-0.9925, -0.6631, 0.3802), (-1.103, -0.4568, 0.3802), (-1.171, -0.2329, 0.3802), (-1.194, 1.091e-06, 0.3802), (-1.171, 0.2329, 0.3802), (-1.103, 0.4568, 0.3802), (1.099, 0.2186, 0.6256), (1.099, 0.2186, 0.5086), (1.121, 4.517e-08, 0.6256), (1.121, 4.517e-08, 0.5086), (1.099, -0.2186, 0.6256), (1.099, -0.2186, 0.5086), (1.035, -0.4288, 0.6256), (1.035, -0.4288, 0.5086), (0.9317, -0.6226, 0.5086), (0.7924, -0.7924, 0.6256), (0.7924, -0.7924, 0.5086), (0.6226, -0.9317, 0.6256), (0.6226, -0.9317, 0.5086), (0.4288, -1.035, 0.6256), (0.4288, -1.035, 0.5086), (0.2186, -1.099, 0.6256), (0.2186, -1.099, 0.5086), (-3.739e-07, -1.121, 0.6256), (-3.739e-07, -1.121, 0.5086), (-0.2186, -1.099, 0.6256), (-0.2186, -1.099, 0.5086), (-0.4288, -1.035, 0.6256), (-0.4288, -1.035, 0.5086), (-0.6226, -0.9317, 0.6256), (-0.6226, -0.9317, 0.5086), (-0.7924, -0.7924, 0.6256), (-0.7924, -0.7924, 0.5086), (-0.9317, -0.6226, 0.6256), (-0.9317, -0.6226, 0.5086), (-1.035, -0.4288, 0.6256), (-1.035, -0.4288, 0.5086), (-1.099, -0.2186, 0.6256), (-1.099, -0.2186, 0.5086), (-1.121, 1.043e-06, 0.6256), (-1.121, 1.043e-06, 0.5086), (-1.099, 0.2186, 0.6256), (-1.099, 0.2186, 0.5086), (-1.035, 0.4288, 0.6256), (-1.035, 0.4288, 0.5086), (1.171, 0.2329, 0.4997), (1.194, 2.845e-08, 0.4997), (1.171, -0.2329, 0.4997), (1.103, -0.4568, 0.4997), (0.9925, -0.6631, 0.4997), (0.844, -0.844, 0.4997), (0.6631, -0.9925, 0.4997), (0.4568, -1.103, 0.4997), (0.2329, -1.171, 0.4997), (-3.993e-07, -1.194, 0.4997), (-0.2329, -1.171, 0.4997), (-0.4568, -1.103, 0.4997), (-0.6631, -0.9925, 0.4997), (-0.844, -0.844, 0.4997), (-0.9925, -0.6631, 0.4997), (-1.103, -0.4568, 0.4997), (-1.171, -0.2329, 0.4997), (-1.194, 1.091e-06, 0.4997), (-1.171, 0.2329, 0.4997), (-1.103, 0.4568, 0.4997), (1.171, 0.2329, 0.6363), (1.194, 2.845e-08, 0.6363), (1.171, -0.2329, 0.6363), (1.103, -0.4568, 0.6363), (0.9925, -0.6631, 0.6363), (0.844, -0.844, 0.6363), (0.6631, -0.9925, 0.6363), (0.4568, -1.103, 0.6363), (0.2329, -1.171, 0.6363), (-3.993e-07, -1.194, 0.6363), (-0.2329, -1.171, 0.6363), (-0.4568, -1.103, 0.6363), (-0.6631, -0.9925, 0.6363), (-0.844, -0.844, 0.6363), (-0.9925, -0.6631, 0.6363), (-1.103, -0.4568, 0.6363), (-1.171, -0.2329, 0.6363), (-1.194, 1.091e-06, 0.6363), (-1.171, 0.2329, 0.6363), (-1.103, 0.4568, 0.6363), (-1.103, 0.4568, 0.6933), (-1.171, 0.2329, 0.6933), (-1.194, 1.091e-06, 0.6933), (-1.171, -0.2329, 0.6933), (-1.103, -0.4568, 0.6933), (-0.9925, -0.6631, 0.6933), (-0.844, -0.844, 0.6933), (-0.6631, -0.9925, 0.6933), (-0.4568, -1.103, 0.6933), (-0.2329, -1.171, 0.6933), (-3.993e-07, -1.194, 0.6933), (0.2329, -1.171, 0.6933), (0.4568, -1.103, 0.6933), (0.6631, -0.9925, 0.6933), (0.844, -0.844, 0.6933), (0.9925, -0.6631, 0.6933), (1.103, -0.4568, 0.6933), (1.171, -0.2329, 0.6933), (1.194, 2.845e-08, 0.6933), (1.171, 0.2329, 0.6933), (-1.083, 0.4487, 0.7148), (-1.15, 0.2287, 0.7148), (-1.172, 1.077e-06, 0.7148), (-1.15, -0.2287, 0.7148), (-1.083, -0.4487, 0.7148), (-0.9749, -0.6514, 0.7148), (-0.8291, -0.8291, 0.7148), (-0.6514, -0.9749, 0.7148), (-0.4487, -1.083, 0.7148), (-0.2287, -1.15, 0.7148), (-3.907e-07, -1.172, 0.7148), (0.2287, -1.15, 0.7148), (0.4487, -1.083, 0.7148), (0.6514, -0.9749, 0.7148), (0.8291, -0.8291, 0.7148), (0.9749, -0.6514, 0.7148), (1.083, -0.4487, 0.7148), (1.15, -0.2287, 0.7148), (1.172, 3.342e-08, 0.7148), (1.15, 0.2287, 0.7148)], [], [(59, 21, 23, 60), (21, 20, 22, 23), (60, 23, 25, 61), (23, 22, 24, 25), (61, 25, 27, 62), (25, 24, 26, 27), (62, 27, 28, 63), (63, 28, 30, 64), (64, 30, 32, 65), (30, 29, 31, 32), (65, 32, 34, 66), (32, 31, 33, 34), (66, 34, 36, 67), (34, 33, 35, 36), (67, 36, 38, 68), (36, 35, 37, 38), (68, 38, 40, 69), (38, 37, 39, 40), (69, 40, 42, 70), (40, 39, 41, 42), (70, 42, 44, 71), (42, 41, 43, 44), (71, 44, 46, 72), (44, 43, 45, 46), (72, 46, 48, 73), (46, 45, 47, 48), (73, 48, 50, 74), (48, 47, 49, 50), (74, 50, 52, 75), (50, 49, 51, 52), (75, 52, 54, 76), (52, 51, 53, 54), (76, 54, 56, 77), (54, 53, 55, 56), (77, 56, 58, 78), (56, 55, 57, 58), (18, 77, 78, 19), (17, 76, 77, 18), (16, 75, 76, 17), (15, 74, 75, 16), (14, 73, 74, 15), (13, 72, 73, 14), (12, 71, 72, 13), (11, 70, 71, 12), (10, 69, 70, 11), (9, 68, 69, 10), (8, 67, 68, 9), (7, 66, 67, 8), (6, 65, 66, 7), (5, 64, 65, 6), (4, 63, 64, 5), (3, 62, 63, 4), (2, 61, 62, 3), (1, 60, 61, 2), (0, 59, 60, 1), (20, 79, 80, 22), (22, 80, 81, 24), (24, 81, 82, 26), (29, 84, 85, 31), (31, 85, 86, 33), (33, 86, 87, 35), (35, 87, 88, 37), (37, 88, 89, 39), (39, 89, 90, 41), (41, 90, 91, 43), (43, 91, 92, 45), (45, 92, 93, 47), (47, 93, 94, 49), (49, 94, 95, 51), (51, 95, 96, 53), (53, 96, 97, 55), (55, 97, 98, 57), (99, 98, 97, 100), (100, 97, 96, 101), (101, 96, 95, 102), (102, 95, 94, 103), (103, 94, 93, 104), (104, 93, 92, 105), (105, 92, 91, 106), (106, 91, 90, 107), (107, 90, 89, 108), (108, 89, 88, 109), (109, 88, 87, 110), (110, 87, 86, 111), (111, 86, 85, 112), (112, 85, 84, 113), (113, 84, 83, 114), (114, 83, 82, 115), (115, 82, 81, 116), (116, 81, 80, 117), (117, 80, 79, 118), (137, 117, 118, 138), (136, 116, 117, 137), (135, 115, 116, 136), (134, 114, 115, 135), (133, 113, 114, 134), (132, 112, 113, 133), (131, 111, 112, 132), (130, 110, 111, 131), (129, 109, 110, 130), (128, 108, 109, 129), (127, 107, 108, 128), (126, 106, 107, 127), (125, 105, 106, 126), (124, 104, 105, 125), (123, 103, 104, 124), (122, 102, 103, 123), (121, 101, 102, 122), (120, 100, 101, 121), (119, 99, 100, 120)])
me_cylinder_006.materials.append(mat_material_003)
me_cylinder_006.use_remesh_preserve_volume = False
me_cylinder_006.use_remesh_preserve_attributes = False
me_cylinder_006.use_mirror_vertex_groups = False
me_cylinder_006.update()
me_cylinder_005 = bpy.data.meshes.new('Cylinder.005')
me_cylinder_005.from_pydata([(1.133e-07, 0.6573, -1.949), (1.133e-07, 0.6573, 0.3686), (0.02887, 0.6515, -1.949), (0.02887, 0.6515, 0.3686), (0.05335, 0.6352, -1.949), (0.05335, 0.6352, 0.3686), (0.06971, 0.6107, -1.949), (0.06971, 0.6107, 0.3686), (0.07545, 0.5818, -1.949), (0.07545, 0.5818, 0.3686), (0.06971, 0.553, -1.949), (0.06971, 0.553, 0.3686), (0.05335, 0.5285, -1.949), (0.05335, 0.5285, 0.3686), (0.02887, 0.5121, -1.949), (0.02887, 0.5121, 0.3686), (1.247e-07, 0.5064, -1.949), (1.247e-07, 0.5064, 0.3686), (-0.02887, 0.5121, -1.949), (-0.02887, 0.5121, 0.3686), (-0.05335, 0.5285, -1.949), (-0.05335, 0.5285, 0.3686), (-0.06971, 0.553, -1.949), (-0.06971, 0.553, 0.3686), (-0.07545, 0.5818, -1.949), (-0.07545, 0.5818, 0.3686), (-0.06971, 0.6107, -1.949), (-0.06971, 0.6107, 0.3686), (-0.05335, 0.6352, -1.949), (-0.05335, 0.6352, 0.3686), (-0.02887, 0.6515, -1.949), (-0.02887, 0.6515, 0.3686), (1.205e-07, 0.6177, -2.028), (0.01373, 0.615, -2.028), (0.02537, 0.6072, -2.028), (0.03315, 0.5956, -2.028), (0.03588, 0.5818, -2.028), (0.03315, 0.5681, -2.028), (0.02537, 0.5565, -2.028), (0.01373, 0.5487, -2.028), (1.244e-07, 0.546, -2.028), (-0.01373, 0.5487, -2.028), (-0.02537, 0.5565, -2.028), (-0.03315, 0.5681, -2.028), (-0.03588, 0.5818, -2.028), (-0.03315, 0.5956, -2.028), (-0.02537, 0.6072, -2.028), (-0.01373, 0.615, -2.028), (1.208e-07, 0.5818, -2.046)], [], [(0, 1, 3, 2), (2, 3, 5, 4), (4, 5, 7, 6), (6, 7, 9, 8), (8, 9, 11, 10), (10, 11, 13, 12), (12, 13, 15, 14), (14, 15, 17, 16), (16, 17, 19, 18), (18, 19, 21, 20), (20, 21, 23, 22), (22, 23, 25, 24), (24, 25, 27, 26), (26, 27, 29, 28), (3, 1, 31, 29, 27, 25, 23, 21, 19, 17, 15, 13, 11, 9, 7, 5), (28, 29, 31, 30), (30, 31, 1, 0), (2, 4, 34, 33), (12, 14, 39, 38), (22, 24, 44, 43), (8, 10, 37, 36), (18, 20, 42, 41), (28, 30, 47, 46), (4, 6, 35, 34), (14, 16, 40, 39), (0, 2, 33, 32), (24, 26, 45, 44), (10, 12, 38, 37), (20, 22, 43, 42), (30, 0, 32, 47), (6, 8, 36, 35), (16, 18, 41, 40), (26, 28, 46, 45), (33, 48, 32), (48, 47, 32), (48, 46, 47), (34, 48, 33), (35, 48, 34), (48, 45, 46), (36, 48, 35), (48, 44, 45), (37, 48, 36), (37, 38, 48), (48, 40, 41), (48, 38, 39), (43, 48, 42), (40, 48, 39), (42, 48, 41), (43, 44, 48)])
me_cylinder_005.use_remesh_preserve_volume = False
me_cylinder_005.use_remesh_preserve_attributes = False
me_cylinder_005.use_mirror_vertex_groups = False
me_cylinder_005.update()
me_cylinder_003 = bpy.data.meshes.new('Cylinder.003')
me_cylinder_003.from_pydata([(-9.07e-08, 1.101, 0.417), (-9.07e-08, 1.101, 0.7094), (0.2147, 1.079, 0.417), (0.2147, 1.079, 0.7094), (0.4212, 1.017, 0.417), (0.4212, 1.017, 0.7094), (0.6115, 0.9151, 0.417), (0.6115, 0.9151, 0.7094), (0.7782, 0.7782, 0.417), (0.7782, 0.7782, 0.7094), (0.9151, 0.6115, 0.417), (0.9151, 0.6115, 0.7094), (1.017, 0.4212, 0.417), (1.017, 0.4212, 0.7094), (1.079, 0.2147, 0.417), (1.079, 0.2147, 0.7094), (1.101, 4.072e-08, 0.417), (1.101, 4.072e-08, 0.7094), (1.079, -0.2147, 0.417), (1.079, -0.2147, 0.7094), (1.017, -0.4212, 0.417), (1.017, -0.4212, 0.7094), (0.9151, -0.6115, 0.417), (0.9151, -0.6115, 0.7094), (0.7782, -0.7782, 0.417), (0.7782, -0.7782, 0.7094), (0.6115, -0.9151, 0.417), (0.6115, -0.9151, 0.7094), (0.4212, -1.017, 0.417), (0.4212, -1.017, 0.7094), (0.2147, -1.079, 0.417), (0.2147, -1.079, 0.7094), (-4.493e-07, -1.101, 0.417), (-4.493e-07, -1.101, 0.7094), (-0.2147, -1.079, 0.417), (-0.2147, -1.079, 0.7094), (-0.4212, -1.017, 0.417), (-0.4212, -1.017, 0.7094), (-0.6115, -0.9151, 0.417), (-0.6115, -0.9151, 0.7094), (-0.7782, -0.7782, 0.417), (-0.7782, -0.7782, 0.7094), (-0.9151, -0.6115, 0.417), (-0.9151, -0.6115, 0.7094), (-1.017, -0.4212, 0.417), (-1.017, -0.4212, 0.7094), (-1.079, -0.2147, 0.417), (-1.079, -0.2147, 0.7094), (-1.101, 1.02e-06, 0.417), (-1.101, 1.02e-06, 0.7094), (-1.079, 0.2147, 0.417), (-1.079, 0.2147, 0.7094), (-1.017, 0.4212, 0.417), (-1.017, 0.4212, 0.7094), (-0.9151, 0.6115, 0.417), (-0.9151, 0.6115, 0.7094), (-0.7782, 0.7782, 0.417), (-0.7782, 0.7782, 0.7094), (-0.6115, 0.9151, 0.417), (-0.6115, 0.9151, 0.7094), (-0.4212, 1.017, 0.417), (-0.4212, 1.017, 0.7094), (-0.2147, 1.079, 0.417), (-0.2147, 1.079, 0.7094)], [], [(0, 1, 3, 2), (2, 3, 5, 4), (4, 5, 7, 6), (6, 7, 9, 8), (8, 9, 11, 10), (10, 11, 13, 12), (12, 13, 15, 14), (14, 15, 17, 16), (16, 17, 19, 18), (18, 19, 21, 20), (20, 21, 23, 22), (22, 23, 25, 24), (24, 25, 27, 26), (26, 27, 29, 28), (28, 29, 31, 30), (30, 31, 33, 32), (32, 33, 35, 34), (34, 35, 37, 36), (36, 37, 39, 38), (38, 39, 41, 40), (40, 41, 43, 42), (42, 43, 45, 44), (44, 45, 47, 46), (46, 47, 49, 48), (48, 49, 51, 50), (50, 51, 53, 52), (52, 53, 55, 54), (54, 55, 57, 56), (56, 57, 59, 58), (58, 59, 61, 60), (3, 1, 63, 61, 59, 57, 55, 53, 51, 49, 47, 45, 43, 41, 39, 37, 35, 33, 31, 29, 27, 25, 23, 21, 19, 17, 15, 13, 11, 9, 7, 5), (60, 61, 63, 62), (62, 63, 1, 0), (0, 2, 4, 6, 8, 10, 12, 14, 16, 18, 20, 22, 24, 26, 28, 30, 32, 34, 36, 38, 40, 42, 44, 46, 48, 50, 52, 54, 56, 58, 60, 62)])
me_cylinder_003.materials.append(mat_material_002)
me_cylinder_003.use_remesh_preserve_volume = False
me_cylinder_003.use_remesh_preserve_attributes = False
me_cylinder_003.use_mirror_vertex_groups = False
me_cylinder_003.update()
me_cylinder = bpy.data.meshes.new('Cylinder')
me_cylinder.from_pydata([(1.171, 0.2329, 4.107), (1.194, 2.845e-08, 4.107), (1.171, -0.2329, 4.107), (1.103, -0.4568, 4.107), (0.9925, -0.6631, 4.107), (0.844, -0.844, 4.107), (0.6631, -0.9925, 4.107), (0.4568, -1.103, 4.107), (0.2329, -1.171, 4.107), (-3.993e-07, -1.194, 4.107), (-0.2329, -1.171, 4.107), (-0.4568, -1.103, 4.107), (-0.6631, -0.9925, 4.107), (-0.844, -0.844, 4.107), (-0.9925, -0.6631, 4.107), (-1.103, -0.4568, 4.107), (-1.171, -0.2329, 4.107), (-1.194, 1.091e-06, 4.107), (-1.171, 0.2329, 4.107), (-1.103, 0.4568, 4.107), (0.9585, 0.1907, 4.107), (0.9773, 7.664e-08, 4.107), (0.9585, -0.1907, 4.107), (0.9029, -0.374, 4.107), (0.8126, -0.5429, 4.107), (0.691, -0.691, 4.107), (0.5429, -0.8126, 4.107), (0.374, -0.9029, 4.107), (0.1907, -0.9585, 4.107), (-3.135e-07, -0.9773, 4.107), (-0.1907, -0.9585, 4.107), (-0.374, -0.9029, 4.107), (-0.5429, -0.8126, 4.107), (-0.691, -0.691, 4.107), (-0.8126, -0.5429, 4.107), (-0.9029, -0.374, 4.107), (-0.9585, -0.1907, 4.107), (-0.9773, 9.465e-07, 4.107), (-0.9585, 0.1907, 4.107), (-0.9029, 0.374, 4.107), (-1.103, 0.4568, 0.7363), (-1.171, 0.2329, 0.7363), (-1.194, 1.091e-06, 0.7363), (-1.171, -0.2329, 0.7363), (-1.103, -0.4568, 0.7363), (-0.9925, -0.6631, 0.7363), (-0.844, -0.844, 0.7363), (-0.6631, -0.9925, 0.7363), (-0.4568, -1.103, 0.7363), (-0.2329, -1.171, 0.7363), (-3.993e-07, -1.194, 0.7363), (0.2329, -1.171, 0.7363), (0.4568, -1.103, 0.7363), (0.6631, -0.9925, 0.7363), (0.844, -0.844, 0.7363), (0.9925, -0.6631, 0.7363), (1.103, -0.4568, 0.7363), (1.171, -0.2329, 0.7363), (1.194, 2.845e-08, 0.7363), (1.171, 0.2329, 0.7363), (-1.083, 0.4487, 0.7148), (-1.15, 0.2287, 0.7148), (-1.172, 1.077e-06, 0.7148), (-1.15, -0.2287, 0.7148), (-1.083, -0.4487, 0.7148), (-0.9749, -0.6514, 0.7148), (-0.8291, -0.8291, 0.7148), (-0.6514, -0.9749, 0.7148), (-0.4487, -1.083, 0.7148), (-0.2287, -1.15, 0.7148), (-3.907e-07, -1.172, 0.7148), (0.2287, -1.15, 0.7148), (0.4487, -1.083, 0.7148), (0.6514, -0.9749, 0.7148), (0.8291, -0.8291, 0.7148), (0.9749, -0.6514, 0.7148), (1.083, -0.4487, 0.7148), (1.15, -0.2287, 0.7148), (1.172, 3.342e-08, 0.7148), (1.15, 0.2287, 0.7148)], [], [(1, 0, 20, 21), (10, 9, 29, 30), (19, 18, 38, 39), (6, 5, 25, 26), (15, 14, 34, 35), (2, 1, 21, 22), (11, 10, 30, 31), (7, 6, 26, 27), (16, 15, 35, 36), (3, 2, 22, 23), (12, 11, 31, 32), (8, 7, 27, 28), (17, 16, 36, 37), (4, 3, 23, 24), (13, 12, 32, 33), (9, 8, 28, 29), (18, 17, 37, 38), (5, 4, 24, 25), (14, 13, 33, 34), (1, 58, 59, 0), (2, 57, 58, 1), (3, 56, 57, 2), (4, 55, 56, 3), (5, 54, 55, 4), (6, 53, 54, 5), (7, 52, 53, 6), (8, 51, 52, 7), (9, 50, 51, 8), (10, 49, 50, 9), (11, 48, 49, 10), (12, 47, 48, 11), (13, 46, 47, 12), (14, 45, 46, 13), (15, 44, 45, 14), (16, 43, 44, 15), (17, 42, 43, 16), (18, 41, 42, 17), (19, 40, 41, 18), (40, 60, 61, 41), (41, 61, 62, 42), (42, 62, 63, 43), (43, 63, 64, 44), (44, 64, 65, 45), (45, 65, 66, 46), (46, 66, 67, 47), (47, 67, 68, 48), (48, 68, 69, 49), (49, 69, 70, 50), (50, 70, 71, 51), (51, 71, 72, 52), (52, 72, 73, 53), (53, 73, 74, 54), (54, 74, 75, 55), (55, 75, 76, 56), (56, 76, 77, 57), (57, 77, 78, 58), (58, 78, 79, 59)])
me_cylinder.materials.append(mat_material_003)
me_cylinder.use_remesh_preserve_volume = False
me_cylinder.use_remesh_preserve_attributes = False
me_cylinder.use_mirror_vertex_groups = False
me_cylinder.update()

# ---- objects
ob_cylinder_028 = bpy.data.objects.new('Cylinder.028', me_cylinder_044)
ob_cylinder_027 = bpy.data.objects.new('Cylinder.027', me_cylinder_043)
ob_cylinder_026 = bpy.data.objects.new('Cylinder.026', me_cylinder_042)
ob_cylinder_025 = bpy.data.objects.new('Cylinder.025', me_cylinder_041)
ob_cylinder_024 = bpy.data.objects.new('Cylinder.024', me_cylinder_040)
ob_cylinder_023 = bpy.data.objects.new('Cylinder.023', me_cylinder_039)
ob_cylinder_022 = bpy.data.objects.new('Cylinder.022', me_cylinder_038)
ob_cylinder_021 = bpy.data.objects.new('Cylinder.021', me_cylinder_037)
ob_cylinder_020 = bpy.data.objects.new('Cylinder.020', me_cylinder_036)
ob_cylinder_019 = bpy.data.objects.new('Cylinder.019', me_cylinder_035)
ob_cylinder_018 = bpy.data.objects.new('Cylinder.018', me_cylinder_034)
ob_cylinder_017 = bpy.data.objects.new('Cylinder.017', me_cylinder_033)
ob_cylinder_016 = bpy.data.objects.new('Cylinder.016', me_cylinder_032)
ob_cylinder_015 = bpy.data.objects.new('Cylinder.015', me_cylinder_031)
ob_cylinder_014 = bpy.data.objects.new('Cylinder.014', me_cylinder_030)
ob_cylinder_013 = bpy.data.objects.new('Cylinder.013', me_cylinder_029)
ob_cylinder_012 = bpy.data.objects.new('Cylinder.012', me_cylinder_028)
ob_cylinder_011 = bpy.data.objects.new('Cylinder.011', me_cylinder_027)
ob_cylinder_010 = bpy.data.objects.new('Cylinder.010', me_cylinder_026)
ob_cylinder_009 = bpy.data.objects.new('Cylinder.009', me_cylinder_025)
ob_cylinder_008 = bpy.data.objects.new('Cylinder.008', me_cylinder_024)
ob_cylinder_007 = bpy.data.objects.new('Cylinder.007', me_cylinder_023)
ob_cylinder_006 = bpy.data.objects.new('Cylinder.006', me_cylinder_007)
ob_cylinder_005 = bpy.data.objects.new('Cylinder.005', me_cylinder_004)
ob_cylinder_001 = bpy.data.objects.new('Cylinder.001', me_cylinder_002)
ob_plane = bpy.data.objects.new('Plane', me_plane)
ob_cylinder_004 = bpy.data.objects.new('Cylinder.004', me_cylinder_006)
ob_cylinder_003 = bpy.data.objects.new('Cylinder.003', me_cylinder_005)
ob_cylinder_002 = bpy.data.objects.new('Cylinder.002', me_cylinder_003)
ob_cylinder = bpy.data.objects.new('Cylinder', me_cylinder)

# ---- transforms, parenting, visibility, modifiers, constraints
ob_cylinder_028.location = (0.0, 0.0, 0.0)
ob_cylinder_028.lineart.crease_threshold = 0.0
ob_cylinder_027.location = (0.0, 0.0, 0.0)
ob_cylinder_027.scale = (0.2779, 0.2762, 1.0)
ob_cylinder_027.lineart.crease_threshold = 0.0
_m = ob_cylinder_027.modifiers.new('Solidify', 'SOLIDIFY')
_m.nonmanifold_thickness_mode = 'FIXED'
_m.nonmanifold_merge_threshold = 0.0003
ob_cylinder_026.location = (0.0, 0.0, 0.0)
ob_cylinder_026.scale = (0.2779, 0.2762, 1.0)
ob_cylinder_026.lineart.crease_threshold = 0.0
_m = ob_cylinder_026.modifiers.new('Solidify', 'SOLIDIFY')
_m.thickness = 0.05
_m.nonmanifold_thickness_mode = 'FIXED'
_m.nonmanifold_merge_threshold = 0.0003
ob_cylinder_025.location = (0.0, 0.0, 0.0)
ob_cylinder_025.scale = (0.2779, 0.2762, 1.0)
ob_cylinder_025.lineart.crease_threshold = 0.0
_m = ob_cylinder_025.modifiers.new('Solidify', 'SOLIDIFY')
_m.thickness = 0.05
_m.nonmanifold_thickness_mode = 'FIXED'
_m.nonmanifold_merge_threshold = 0.0003
ob_cylinder_024.location = (0.0, 0.0, 0.0)
ob_cylinder_024.scale = (0.3572, 0.3416, 1.0)
ob_cylinder_024.lineart.crease_threshold = 0.0
_m = ob_cylinder_024.modifiers.new('Solidify', 'SOLIDIFY')
_m.thickness = 0.05
_m.nonmanifold_thickness_mode = 'FIXED'
_m.nonmanifold_merge_threshold = 0.0003
ob_cylinder_023.location = (0.0, 0.0, 0.0)
ob_cylinder_023.scale = (0.3572, 0.3416, 1.0)
ob_cylinder_023.lineart.crease_threshold = 0.0
_m = ob_cylinder_023.modifiers.new('Solidify', 'SOLIDIFY')
_m.thickness = 0.05
_m.nonmanifold_thickness_mode = 'FIXED'
_m.nonmanifold_merge_threshold = 0.0003
ob_cylinder_022.location = (0.0, 0.0, 0.0)
ob_cylinder_022.scale = (0.3572, 0.3416, 1.0)
ob_cylinder_022.lineart.crease_threshold = 0.0
_m = ob_cylinder_022.modifiers.new('Solidify', 'SOLIDIFY')
_m.nonmanifold_thickness_mode = 'FIXED'
_m.nonmanifold_merge_threshold = 0.0003
ob_cylinder_021.location = (0.0, 0.0, 0.0)
ob_cylinder_021.scale = (0.4345, 0.423, 1.0)
ob_cylinder_021.lineart.crease_threshold = 0.0
_m = ob_cylinder_021.modifiers.new('Solidify', 'SOLIDIFY')
_m.nonmanifold_thickness_mode = 'FIXED'
_m.nonmanifold_merge_threshold = 0.0003
ob_cylinder_020.location = (0.0, 0.0, 0.0)
ob_cylinder_020.scale = (0.4345, 0.423, 1.0)
ob_cylinder_020.lineart.crease_threshold = 0.0
_m = ob_cylinder_020.modifiers.new('Solidify', 'SOLIDIFY')
_m.thickness = 0.05
_m.nonmanifold_thickness_mode = 'FIXED'
_m.nonmanifold_merge_threshold = 0.0003
ob_cylinder_019.location = (0.0, 0.0, 0.0)
ob_cylinder_019.scale = (0.4345, 0.423, 1.0)
ob_cylinder_019.lineart.crease_threshold = 0.0
_m = ob_cylinder_019.modifiers.new('Solidify', 'SOLIDIFY')
_m.thickness = 0.05
_m.nonmanifold_thickness_mode = 'FIXED'
_m.nonmanifold_merge_threshold = 0.0003
ob_cylinder_018.location = (0.0, 0.0, 0.0)
ob_cylinder_018.scale = (0.5266, 0.5153, 1.0)
ob_cylinder_018.lineart.crease_threshold = 0.0
_m = ob_cylinder_018.modifiers.new('Solidify', 'SOLIDIFY')
_m.thickness = 0.05
_m.nonmanifold_thickness_mode = 'FIXED'
_m.nonmanifold_merge_threshold = 0.0003
ob_cylinder_017.location = (0.0, 0.0, 0.0)
ob_cylinder_017.scale = (0.5266, 0.5153, 1.0)
ob_cylinder_017.lineart.crease_threshold = 0.0
_m = ob_cylinder_017.modifiers.new('Solidify', 'SOLIDIFY')
_m.thickness = 0.05
_m.nonmanifold_thickness_mode = 'FIXED'
_m.nonmanifold_merge_threshold = 0.0003
ob_cylinder_016.location = (0.0, 0.0, 0.0)
ob_cylinder_016.scale = (0.5266, 0.5153, 1.0)
ob_cylinder_016.lineart.crease_threshold = 0.0
_m = ob_cylinder_016.modifiers.new('Solidify', 'SOLIDIFY')
_m.nonmanifold_thickness_mode = 'FIXED'
_m.nonmanifold_merge_threshold = 0.0003
ob_cylinder_015.location = (0.0, 0.0, 0.0)
ob_cylinder_015.scale = (0.6177, 0.6094, 1.0)
ob_cylinder_015.lineart.crease_threshold = 0.0
_m = ob_cylinder_015.modifiers.new('Solidify', 'SOLIDIFY')
_m.nonmanifold_thickness_mode = 'FIXED'
_m.nonmanifold_merge_threshold = 0.0003
ob_cylinder_014.location = (0.0, 0.0, 0.0)
ob_cylinder_014.scale = (0.6177, 0.6094, 1.0)
ob_cylinder_014.lineart.crease_threshold = 0.0
_m = ob_cylinder_014.modifiers.new('Solidify', 'SOLIDIFY')
_m.thickness = 0.05
_m.nonmanifold_thickness_mode = 'FIXED'
_m.nonmanifold_merge_threshold = 0.0003
ob_cylinder_013.location = (0.0, 0.0, 0.0)
ob_cylinder_013.scale = (0.6177, 0.6094, 1.0)
ob_cylinder_013.lineart.crease_threshold = 0.0
_m = ob_cylinder_013.modifiers.new('Solidify', 'SOLIDIFY')
_m.thickness = 0.05
_m.nonmanifold_thickness_mode = 'FIXED'
_m.nonmanifold_merge_threshold = 0.0003
ob_cylinder_012.location = (0.0, 0.0, 0.0)
ob_cylinder_012.scale = (0.7306, 0.7182, 1.0)
ob_cylinder_012.lineart.crease_threshold = 0.0
_m = ob_cylinder_012.modifiers.new('Solidify', 'SOLIDIFY')
_m.thickness = 0.05
_m.nonmanifold_thickness_mode = 'FIXED'
_m.nonmanifold_merge_threshold = 0.0003
ob_cylinder_011.location = (0.0, 0.0, 0.0)
ob_cylinder_011.scale = (0.7306, 0.7182, 1.0)
ob_cylinder_011.lineart.crease_threshold = 0.0
_m = ob_cylinder_011.modifiers.new('Solidify', 'SOLIDIFY')
_m.thickness = 0.05
_m.nonmanifold_thickness_mode = 'FIXED'
_m.nonmanifold_merge_threshold = 0.0003
ob_cylinder_010.location = (0.0, 0.0, 0.0)
ob_cylinder_010.scale = (0.7306, 0.7182, 1.0)
ob_cylinder_010.lineart.crease_threshold = 0.0
_m = ob_cylinder_010.modifiers.new('Solidify', 'SOLIDIFY')
_m.nonmanifold_thickness_mode = 'FIXED'
_m.nonmanifold_merge_threshold = 0.0003
ob_cylinder_009.location = (0.0, 0.0, 0.0)
ob_cylinder_009.scale = (0.8574, 0.8552, 1.0)
ob_cylinder_009.lineart.crease_threshold = 0.0
_m = ob_cylinder_009.modifiers.new('Solidify', 'SOLIDIFY')
_m.nonmanifold_thickness_mode = 'FIXED'
_m.nonmanifold_merge_threshold = 0.0003
ob_cylinder_008.location = (0.0, 0.0, 0.0)
ob_cylinder_008.scale = (0.8574, 0.8552, 1.0)
ob_cylinder_008.lineart.crease_threshold = 0.0
_m = ob_cylinder_008.modifiers.new('Solidify', 'SOLIDIFY')
_m.thickness = 0.05
_m.nonmanifold_thickness_mode = 'FIXED'
_m.nonmanifold_merge_threshold = 0.0003
ob_cylinder_007.location = (0.0, 0.0, 0.0)
ob_cylinder_007.scale = (0.8574, 0.8552, 1.0)
ob_cylinder_007.lineart.crease_threshold = 0.0
_m = ob_cylinder_007.modifiers.new('Solidify', 'SOLIDIFY')
_m.thickness = 0.05
_m.nonmanifold_thickness_mode = 'FIXED'
_m.nonmanifold_merge_threshold = 0.0003
ob_cylinder_006.location = (0.0, 0.0, 0.0)
ob_cylinder_006.lineart.crease_threshold = 0.0
_m = ob_cylinder_006.modifiers.new('Solidify', 'SOLIDIFY')
_m.thickness = 0.05
_m.nonmanifold_thickness_mode = 'FIXED'
_m.nonmanifold_merge_threshold = 0.0003
ob_cylinder_005.location = (0.0, 0.0, 0.0)
ob_cylinder_005.lineart.crease_threshold = 0.0
_m = ob_cylinder_005.modifiers.new('Solidify', 'SOLIDIFY')
_m.thickness = 0.05
_m.nonmanifold_thickness_mode = 'FIXED'
_m.nonmanifold_merge_threshold = 0.0003
ob_cylinder_001.location = (0.0, 0.0, 0.0)
ob_cylinder_001.lineart.crease_threshold = 0.0
_m = ob_cylinder_001.modifiers.new('Solidify', 'SOLIDIFY')
_m.nonmanifold_thickness_mode = 'FIXED'
_m.nonmanifold_merge_threshold = 0.0003
ob_plane.location = (0.0, 0.0, 0.0)
ob_plane.lineart.crease_threshold = 0.0
ob_cylinder_004.location = (0.0, 0.0, 0.0)
ob_cylinder_004.lineart.crease_threshold = 0.0
ob_cylinder_003.location = (0.0, 0.0, 0.0)
ob_cylinder_003.lineart.crease_threshold = 0.0
_m = ob_cylinder_003.modifiers.new('Mirror', 'MIRROR')
_m.use_axis = (False, True, False)
ob_cylinder_002.location = (0.0, 0.0, 0.0)
ob_cylinder_002.lineart.crease_threshold = 0.0
ob_cylinder.location = (0.0, 0.0, 0.0)
ob_cylinder.lineart.crease_threshold = 0.0

# ---- collection membership
col_collection_1.objects.link(ob_cylinder_028)
col_collection_1.objects.link(ob_cylinder_027)
col_collection_1.objects.link(ob_cylinder_026)
col_collection_1.objects.link(ob_cylinder_025)
col_collection_1.objects.link(ob_cylinder_024)
col_collection_1.objects.link(ob_cylinder_023)
col_collection_1.objects.link(ob_cylinder_022)
col_collection_1.objects.link(ob_cylinder_021)
col_collection_1.objects.link(ob_cylinder_020)
col_collection_1.objects.link(ob_cylinder_019)
col_collection_1.objects.link(ob_cylinder_018)
col_collection_1.objects.link(ob_cylinder_017)
col_collection_1.objects.link(ob_cylinder_016)
col_collection_1.objects.link(ob_cylinder_015)
col_collection_1.objects.link(ob_cylinder_014)
col_collection_1.objects.link(ob_cylinder_013)
col_collection_1.objects.link(ob_cylinder_012)
col_collection_1.objects.link(ob_cylinder_011)
col_collection_1.objects.link(ob_cylinder_010)
col_collection_1.objects.link(ob_cylinder_009)
col_collection_1.objects.link(ob_cylinder_008)
col_collection_1.objects.link(ob_cylinder_007)
col_collection_1.objects.link(ob_cylinder_006)
col_collection_1.objects.link(ob_cylinder_005)
col_collection_1.objects.link(ob_cylinder_001)
col_collection_1.objects.link(ob_plane)
col_collection_1.objects.link(ob_cylinder_004)
col_collection_1.objects.link(ob_cylinder_003)
col_collection_1.objects.link(ob_cylinder_002)
col_collection_1.objects.link(ob_cylinder)

# ---- scene / render settings (as saved in the file)
scene.frame_start = 1; scene.frame_end = 250; scene.frame_set(1)
scene.render.engine = 'BLENDER_EEVEE_NEXT'
scene.render.resolution_percentage = 50
scene.render.dither_intensity = 0.0
scene.cycles.use_denoising = False
scene.cycles.samples = 128
scene.cycles.sampling_pattern = 'TABULATED_SOBOL'
scene.cycles.use_adaptive_sampling = False
scene.cycles.use_light_tree = False
scene.cycles.blur_glossy = 0.0
scene.cycles.sample_clamp_indirect = 0.0
scene.view_settings.view_transform = 'Standard'
bpy.context.view_layer.update()

# ---- added for rendering (the .blend has no active camera and no usable light): camera, sun
cam_auto = bpy.data.cameras.new('AutoCamera')
cam_auto.lens = 50.0
cam_auto.sensor_width = 36.0
cam_auto.clip_end = 1000.0
ob_auto_camera = bpy.data.objects.new('AutoCamera', cam_auto)
scene.collection.objects.link(ob_auto_camera)
ob_auto_camera.location = (6.86943, -8.34071, 7.0731)
ob_auto_camera.rotation_euler = (1.09748, -7.21219e-08, 0.694738)
scene.camera = ob_auto_camera
light_auto_sun = bpy.data.lights.new('AutoSun', 'SUN')
light_auto_sun.energy = 3.0
light_auto_sun.angle = 0.0523599
ob_auto_sun = bpy.data.objects.new('AutoSun', light_auto_sun)
scene.collection.objects.link(ob_auto_sun)
ob_auto_sun.rotation_euler = (0.872665, 0.174533, 0.523599)
bpy.context.view_layer.update()
